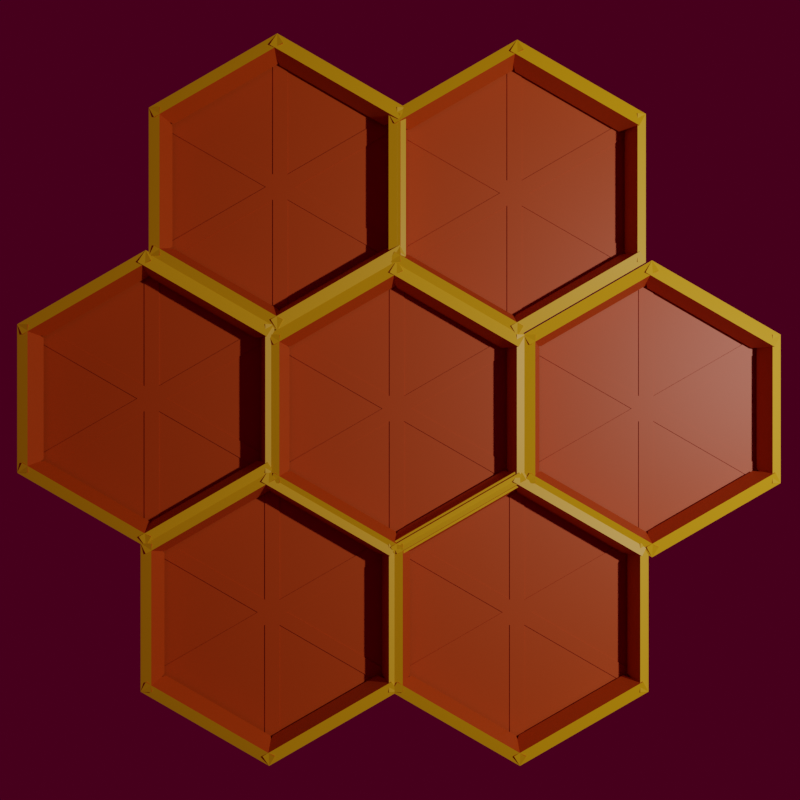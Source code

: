 # Source: honey.blend  (saved by Blender 3.0.42; exported with 4.5.12 LTS)
import bpy
from mathutils import Matrix  # noqa: F401  (used for matrix-valued properties, if any)

bpy.ops.wm.read_factory_settings(use_empty=True)
scene = bpy.context.scene
scene.name = 'Scene'

# ---- collections
col_collection = bpy.data.collections.new('Collection'); scene.collection.children.link(col_collection)

# ---- materials (node trees are filled in below, after node groups)
mat_material_001 = bpy.data.materials.new('Material.001')
mat_material_001.use_transparent_shadow = False
mat_material_002 = bpy.data.materials.new('Material.002')
mat_material_002.use_transparent_shadow = False
mat_material_008 = bpy.data.materials.new('Material.008')
mat_material_008.use_transparent_shadow = False
mat_material_007 = bpy.data.materials.new('Material.007')
mat_material_007.use_transparent_shadow = False
mat_material_009 = bpy.data.materials.new('Material.009')
mat_material_009.use_transparent_shadow = False
mat_material_010 = bpy.data.materials.new('Material.010')
mat_material_010.use_transparent_shadow = False
mat_material_012 = bpy.data.materials.new('Material.012')
mat_material_012.use_transparent_shadow = False
mat_material_011 = bpy.data.materials.new('Material.011')
mat_material_011.use_transparent_shadow = False
mat_material_013 = bpy.data.materials.new('Material.013')
mat_material_013.use_transparent_shadow = False
mat_material_014 = bpy.data.materials.new('Material.014')
mat_material_014.use_transparent_shadow = False
mat_material_016 = bpy.data.materials.new('Material.016')
mat_material_016.use_transparent_shadow = False
mat_material_015 = bpy.data.materials.new('Material.015')
mat_material_015.use_transparent_shadow = False
mat_material_017 = bpy.data.materials.new('Material.017')
mat_material_017.use_transparent_shadow = False
mat_material_018 = bpy.data.materials.new('Material.018')
mat_material_018.use_transparent_shadow = False

# ---- material node trees
mat_material_001.use_nodes = True; mat_material_001.node_tree.nodes.clear()
_N = mat_material_001.node_tree.nodes; _L = mat_material_001.node_tree.links
n0 = _N.new('ShaderNodeBsdfPrincipled'); n0.name = 'Principled BSDF'; n0.location = (10, 300)
n0.distribution = 'GGX'
n0.subsurface_method = 'RANDOM_WALK_SKIN'
n0.inputs[0].default_value = (0.8, 0.4091, 0.0, 1.0)
n0.inputs[3].default_value = 1.45
n0.inputs[27].default_value = (0.0, 0.0, 0.0, 1.0)
n0.inputs[28].default_value = 1.0
n1 = _N.new('ShaderNodeOutputMaterial'); n1.name = 'Material Output'; n1.location = (300, 300)
_L.new(n0.outputs[0], n1.inputs[0])
n1.is_active_output = True
mat_material_002.use_nodes = True; mat_material_002.node_tree.nodes.clear()
_N = mat_material_002.node_tree.nodes; _L = mat_material_002.node_tree.links
n0 = _N.new('ShaderNodeBsdfPrincipled'); n0.name = 'Principled BSDF'; n0.location = (10, 300)
n0.distribution = 'GGX'
n0.subsurface_method = 'RANDOM_WALK_SKIN'
n0.inputs[0].default_value = (0.5173, 0.06372, 0.0, 1.0)
n0.inputs[3].default_value = 1.45
n0.inputs[27].default_value = (0.0, 0.0, 0.0, 1.0)
n0.inputs[28].default_value = 1.0
n1 = _N.new('ShaderNodeOutputMaterial'); n1.name = 'Material Output'; n1.location = (300, 300)
_L.new(n0.outputs[0], n1.inputs[0])
n1.is_active_output = True
mat_material_008.use_nodes = True; mat_material_008.node_tree.nodes.clear()
_N = mat_material_008.node_tree.nodes; _L = mat_material_008.node_tree.links
n0 = _N.new('ShaderNodeBsdfPrincipled'); n0.name = 'Principled BSDF'; n0.location = (10, 300)
n0.distribution = 'GGX'
n0.subsurface_method = 'RANDOM_WALK_SKIN'
n0.inputs[0].default_value = (0.8, 0.4091, 0.0, 1.0)
n0.inputs[3].default_value = 1.45
n0.inputs[27].default_value = (0.0, 0.0, 0.0, 1.0)
n0.inputs[28].default_value = 1.0
n1 = _N.new('ShaderNodeOutputMaterial'); n1.name = 'Material Output'; n1.location = (300, 300)
_L.new(n0.outputs[0], n1.inputs[0])
n1.is_active_output = True
mat_material_007.use_nodes = True; mat_material_007.node_tree.nodes.clear()
_N = mat_material_007.node_tree.nodes; _L = mat_material_007.node_tree.links
n0 = _N.new('ShaderNodeBsdfPrincipled'); n0.name = 'Principled BSDF'; n0.location = (10, 300)
n0.distribution = 'GGX'
n0.subsurface_method = 'RANDOM_WALK_SKIN'
n0.inputs[0].default_value = (0.5173, 0.06372, 0.0, 1.0)
n0.inputs[3].default_value = 1.45
n0.inputs[27].default_value = (0.0, 0.0, 0.0, 1.0)
n0.inputs[28].default_value = 1.0
n1 = _N.new('ShaderNodeOutputMaterial'); n1.name = 'Material Output'; n1.location = (300, 300)
_L.new(n0.outputs[0], n1.inputs[0])
n1.is_active_output = True
mat_material_009.use_nodes = True; mat_material_009.node_tree.nodes.clear()
_N = mat_material_009.node_tree.nodes; _L = mat_material_009.node_tree.links
n0 = _N.new('ShaderNodeBsdfPrincipled'); n0.name = 'Principled BSDF'; n0.location = (10, 300)
n0.distribution = 'GGX'
n0.subsurface_method = 'RANDOM_WALK_SKIN'
n0.inputs[0].default_value = (0.8, 0.4091, 0.0, 1.0)
n0.inputs[3].default_value = 1.45
n0.inputs[27].default_value = (0.0, 0.0, 0.0, 1.0)
n0.inputs[28].default_value = 1.0
n1 = _N.new('ShaderNodeOutputMaterial'); n1.name = 'Material Output'; n1.location = (300, 300)
_L.new(n0.outputs[0], n1.inputs[0])
n1.is_active_output = True
mat_material_010.use_nodes = True; mat_material_010.node_tree.nodes.clear()
_N = mat_material_010.node_tree.nodes; _L = mat_material_010.node_tree.links
n0 = _N.new('ShaderNodeBsdfPrincipled'); n0.name = 'Principled BSDF'; n0.location = (10, 300)
n0.distribution = 'GGX'
n0.subsurface_method = 'RANDOM_WALK_SKIN'
n0.inputs[0].default_value = (0.5173, 0.06372, 0.0, 1.0)
n0.inputs[3].default_value = 1.45
n0.inputs[27].default_value = (0.0, 0.0, 0.0, 1.0)
n0.inputs[28].default_value = 1.0
n1 = _N.new('ShaderNodeOutputMaterial'); n1.name = 'Material Output'; n1.location = (300, 300)
_L.new(n0.outputs[0], n1.inputs[0])
n1.is_active_output = True
mat_material_012.use_nodes = True; mat_material_012.node_tree.nodes.clear()
_N = mat_material_012.node_tree.nodes; _L = mat_material_012.node_tree.links
n0 = _N.new('ShaderNodeBsdfPrincipled'); n0.name = 'Principled BSDF'; n0.location = (10, 300)
n0.distribution = 'GGX'
n0.subsurface_method = 'RANDOM_WALK_SKIN'
n0.inputs[0].default_value = (0.8, 0.4091, 0.0, 1.0)
n0.inputs[3].default_value = 1.45
n0.inputs[27].default_value = (0.0, 0.0, 0.0, 1.0)
n0.inputs[28].default_value = 1.0
n1 = _N.new('ShaderNodeOutputMaterial'); n1.name = 'Material Output'; n1.location = (300, 300)
_L.new(n0.outputs[0], n1.inputs[0])
n1.is_active_output = True
mat_material_011.use_nodes = True; mat_material_011.node_tree.nodes.clear()
_N = mat_material_011.node_tree.nodes; _L = mat_material_011.node_tree.links
n0 = _N.new('ShaderNodeBsdfPrincipled'); n0.name = 'Principled BSDF'; n0.location = (10, 300)
n0.distribution = 'GGX'
n0.subsurface_method = 'RANDOM_WALK_SKIN'
n0.inputs[0].default_value = (0.5173, 0.06372, 0.0, 1.0)
n0.inputs[3].default_value = 1.45
n0.inputs[27].default_value = (0.0, 0.0, 0.0, 1.0)
n0.inputs[28].default_value = 1.0
n1 = _N.new('ShaderNodeOutputMaterial'); n1.name = 'Material Output'; n1.location = (300, 300)
_L.new(n0.outputs[0], n1.inputs[0])
n1.is_active_output = True
mat_material_013.use_nodes = True; mat_material_013.node_tree.nodes.clear()
_N = mat_material_013.node_tree.nodes; _L = mat_material_013.node_tree.links
n0 = _N.new('ShaderNodeBsdfPrincipled'); n0.name = 'Principled BSDF'; n0.location = (10, 300)
n0.distribution = 'GGX'
n0.subsurface_method = 'RANDOM_WALK_SKIN'
n0.inputs[0].default_value = (0.8, 0.4091, 0.0, 1.0)
n0.inputs[3].default_value = 1.45
n0.inputs[27].default_value = (0.0, 0.0, 0.0, 1.0)
n0.inputs[28].default_value = 1.0
n1 = _N.new('ShaderNodeOutputMaterial'); n1.name = 'Material Output'; n1.location = (300, 300)
_L.new(n0.outputs[0], n1.inputs[0])
n1.is_active_output = True
mat_material_014.use_nodes = True; mat_material_014.node_tree.nodes.clear()
_N = mat_material_014.node_tree.nodes; _L = mat_material_014.node_tree.links
n0 = _N.new('ShaderNodeBsdfPrincipled'); n0.name = 'Principled BSDF'; n0.location = (10, 300)
n0.distribution = 'GGX'
n0.subsurface_method = 'RANDOM_WALK_SKIN'
n0.inputs[0].default_value = (0.5173, 0.06372, 0.0, 1.0)
n0.inputs[3].default_value = 1.45
n0.inputs[27].default_value = (0.0, 0.0, 0.0, 1.0)
n0.inputs[28].default_value = 1.0
n1 = _N.new('ShaderNodeOutputMaterial'); n1.name = 'Material Output'; n1.location = (300, 300)
_L.new(n0.outputs[0], n1.inputs[0])
n1.is_active_output = True
mat_material_016.use_nodes = True; mat_material_016.node_tree.nodes.clear()
_N = mat_material_016.node_tree.nodes; _L = mat_material_016.node_tree.links
n0 = _N.new('ShaderNodeBsdfPrincipled'); n0.name = 'Principled BSDF'; n0.location = (10, 300)
n0.distribution = 'GGX'
n0.subsurface_method = 'RANDOM_WALK_SKIN'
n0.inputs[0].default_value = (0.8, 0.4091, 0.0, 1.0)
n0.inputs[3].default_value = 1.45
n0.inputs[27].default_value = (0.0, 0.0, 0.0, 1.0)
n0.inputs[28].default_value = 1.0
n1 = _N.new('ShaderNodeOutputMaterial'); n1.name = 'Material Output'; n1.location = (300, 300)
_L.new(n0.outputs[0], n1.inputs[0])
n1.is_active_output = True
mat_material_015.use_nodes = True; mat_material_015.node_tree.nodes.clear()
_N = mat_material_015.node_tree.nodes; _L = mat_material_015.node_tree.links
n0 = _N.new('ShaderNodeBsdfPrincipled'); n0.name = 'Principled BSDF'; n0.location = (10, 300)
n0.distribution = 'GGX'
n0.subsurface_method = 'RANDOM_WALK_SKIN'
n0.inputs[0].default_value = (0.5173, 0.06372, 0.0, 1.0)
n0.inputs[3].default_value = 1.45
n0.inputs[27].default_value = (0.0, 0.0, 0.0, 1.0)
n0.inputs[28].default_value = 1.0
n1 = _N.new('ShaderNodeOutputMaterial'); n1.name = 'Material Output'; n1.location = (300, 300)
_L.new(n0.outputs[0], n1.inputs[0])
n1.is_active_output = True
mat_material_017.use_nodes = True; mat_material_017.node_tree.nodes.clear()
_N = mat_material_017.node_tree.nodes; _L = mat_material_017.node_tree.links
n0 = _N.new('ShaderNodeBsdfPrincipled'); n0.name = 'Principled BSDF'; n0.location = (10, 300)
n0.distribution = 'GGX'
n0.subsurface_method = 'RANDOM_WALK_SKIN'
n0.inputs[0].default_value = (0.8, 0.4091, 0.0, 1.0)
n0.inputs[3].default_value = 1.45
n0.inputs[27].default_value = (0.0, 0.0, 0.0, 1.0)
n0.inputs[28].default_value = 1.0
n1 = _N.new('ShaderNodeOutputMaterial'); n1.name = 'Material Output'; n1.location = (300, 300)
_L.new(n0.outputs[0], n1.inputs[0])
n1.is_active_output = True
mat_material_018.use_nodes = True; mat_material_018.node_tree.nodes.clear()
_N = mat_material_018.node_tree.nodes; _L = mat_material_018.node_tree.links
n0 = _N.new('ShaderNodeBsdfPrincipled'); n0.name = 'Principled BSDF'; n0.location = (10, 300)
n0.distribution = 'GGX'
n0.subsurface_method = 'RANDOM_WALK_SKIN'
n0.inputs[0].default_value = (0.5173, 0.06372, 0.0, 1.0)
n0.inputs[3].default_value = 1.45
n0.inputs[27].default_value = (0.0, 0.0, 0.0, 1.0)
n0.inputs[28].default_value = 1.0
n1 = _N.new('ShaderNodeOutputMaterial'); n1.name = 'Material Output'; n1.location = (300, 300)
_L.new(n0.outputs[0], n1.inputs[0])
n1.is_active_output = True

# ---- world
world_world = bpy.data.worlds.new('World'); scene.world = world_world
world_world.use_nodes = True; world_world.node_tree.nodes.clear()
_N = world_world.node_tree.nodes; _L = world_world.node_tree.links
n0 = _N.new('ShaderNodeOutputWorld'); n0.name = 'World Output'; n0.location = (300, 300)
n1 = _N.new('ShaderNodeBackground'); n1.name = 'Background'; n1.location = (10, 300)
n1.inputs[0].default_value = (0.05087, 0.0, 0.01132, 0.0)
_L.new(n1.outputs[0], n0.inputs[0])
n0.is_active_output = True
world_world.color = (0.05088, 0.05088, 0.05088)
world_world.use_sun_shadow = False
world_world.sun_shadow_jitter_overblur = 0.0

# ---- cameras
cam_camera = bpy.data.cameras.new('Camera')
cam_camera.clip_end = 100.0
cam_camera.ortho_scale = 7.314

# ---- lights
light_light = bpy.data.lights.new('Light', 'POINT')
light_light.transmission_factor = 0.0
light_light.energy = 1000.0
light_light.shadow_soft_size = 0.1
light_light.shadow_maximum_resolution = 0.006
light_light.use_absolute_resolution = True

# ---- meshes
me_circle_001 = bpy.data.meshes.new('Circle.001')
me_circle_001.from_pydata([(0.0, 0.0, 0.0), (0.0, 1.0, 0.0), (-0.866, 0.5, 0.0), (-0.866, -0.5, 0.0), (8.742e-08, -1.0, 0.0), (0.866, -0.5, 0.0), (0.866, 0.5, 0.0), (-0.09964, 0.0, 0.2379), (-0.04982, -0.08629, 0.2379), (0.04982, -0.08629, 0.2379), (0.09964, 0.0, 0.2379), (0.04982, 0.08629, 0.2379), (-0.04982, 0.08629, 0.2379), (-0.04982, 0.9137, 0.2379), (0.04982, 0.9137, 0.2379), (0.0, 1.0, 0.4189), (-0.866, 0.5, 0.4189), (-0.8162, 0.4137, 0.2379), (-0.7664, 0.5, 0.2379), (-0.866, -0.5, 0.4189), (-0.7664, -0.5, 0.2379), (-0.8162, -0.4137, 0.2379), (8.742e-08, -1.0, 0.4189), (0.04982, -0.9137, 0.2379), (-0.04982, -0.9137, 0.2379), (0.866, -0.5, 0.4189), (0.8162, -0.4137, 0.2379), (0.7664, -0.5, 0.2379), (0.866, 0.5, 0.4189), (0.7664, 0.5, 0.2379), (0.8162, 0.4137, 0.2379), (-0.7664, 0.5, 0.2309), (-0.04982, 0.9137, 0.2309), (-0.8162, 0.4137, 0.2309), (-0.09964, 0.0, 0.2309), (-0.04982, 0.08629, 0.2309), (0.04982, 0.08629, 0.2309), (0.04982, 0.9137, 0.2309), (-0.8162, -0.4137, 0.2309), (-0.7664, -0.5, 0.2309), (-0.04982, -0.08629, 0.2309), (-0.04982, -0.9137, 0.2309), (0.04982, -0.9137, 0.2309), (0.04982, -0.08629, 0.2309), (0.7664, -0.5, 0.2309), (0.8162, -0.4137, 0.2309), (0.09964, 0.0, 0.2309), (0.8162, 0.4137, 0.2309), (0.7664, 0.5, 0.2309), (0.8071, -0.5, 0.4351), (0.7573, -0.4137, 0.2541), (0.7573, 0.4137, 0.2541), (0.8071, 0.5, 0.4351), (-0.04147, -0.9282, 0.4417), (0.00835, -0.8419, 0.2608), (0.7249, -0.4282, 0.2608), (0.8246, -0.4282, 0.4417), (-0.826, -0.4306, 0.4409), (-0.7263, -0.4306, 0.26), (-0.00978, -0.8444, 0.26), (0.04004, -0.9306, 0.4409), (-0.7887, 0.5, 0.4402), (-0.7388, 0.4137, 0.2592), (-0.7388, -0.4137, 0.2592), (-0.7887, -0.5, 0.4402), (0.0403, 0.9302, 0.4411), (-0.009525, 0.8439, 0.2601), (-0.7261, 0.4302, 0.2601), (-0.8257, 0.4302, 0.4411), (0.001502, 0.83, 0.2645), (-0.04832, 0.9163, 0.4455), (0.8177, 0.4163, 0.4455), (0.7181, 0.4163, 0.2645)], [], [(0, 2, 1), (0, 3, 2), (0, 4, 3), (0, 5, 4), (0, 6, 5), (0, 1, 6), (20, 24, 41, 39), (27, 9, 43, 44), (7, 17, 33, 34), (21, 7, 34, 38), (10, 26, 45, 46), (1, 2, 16, 15), (4, 5, 25, 22), (3, 4, 22, 19), (2, 3, 19, 16), (6, 1, 15, 28), (5, 6, 28, 25), (7, 8, 9, 10, 11, 12), (13, 14, 15), (16, 17, 18), (19, 20, 21), (22, 23, 24), (25, 26, 27), (28, 29, 30), (13, 15, 65, 66), (17, 7, 12, 18), (11, 14, 13, 12), (19, 21, 63, 64), (20, 8, 7, 21), (24, 20, 58, 59), (23, 9, 8, 24), (22, 25, 56, 53), (26, 10, 9, 27), (28, 30, 51, 52), (29, 11, 10, 30), (15, 14, 69, 70), (8, 20, 39, 40), (40, 39, 41), (35, 32, 31), (43, 42, 44), (46, 45, 47), (36, 48, 37), (34, 33, 38), (18, 12, 35, 31), (26, 30, 47, 45), (14, 11, 36, 37), (9, 23, 42, 43), (12, 13, 32, 35), (11, 29, 48, 36), (24, 8, 40, 41), (17, 21, 38, 33), (30, 10, 46, 47), (23, 27, 44, 42), (29, 14, 37, 48), (13, 18, 31, 32), (51, 50, 49, 52), (25, 28, 52, 49), (26, 25, 49, 50), (30, 26, 50, 51), (55, 54, 53, 56), (25, 27, 55, 56), (23, 22, 53, 54), (27, 23, 54, 55), (59, 58, 57, 60), (22, 24, 59, 60), (20, 19, 57, 58), (19, 22, 60, 57), (63, 62, 61, 64), (17, 16, 61, 62), (21, 17, 62, 63), (16, 19, 64, 61), (67, 66, 65, 68), (18, 13, 66, 67), (16, 18, 67, 68), (15, 16, 68, 65), (69, 72, 71, 70), (14, 29, 72, 69), (29, 28, 71, 72), (28, 15, 70, 71)])
me_circle_001.polygons.foreach_set('material_index', [0, 0, 0, 0, 0, 0, 1, 1, 1, 1, 1, 0, 0, 0, 0, 0, 0, 1, 0, 0, 0, 0, 0, 0, 0, 1, 1, 0, 1, 1, 1, 0, 1, 0, 1, 0, 1, 1, 1, 1, 1, 1, 1, 1, 1, 1, 1, 1, 1, 1, 1, 1, 1, 1, 1, 1, 0, 0, 1, 1, 0, 0, 1, 1, 0, 0, 0, 1, 0, 1, 0, 1, 1, 0, 0, 1, 1, 0, 0])
_uv = me_circle_001.uv_layers.new(name='UVMap')
_uv.uv.foreach_set('vector', [0.5, 0.5, 0.06699, 0.75, 0.5, 1.0, 0.5, 0.5, 0.06699, 0.25, 0.06699, 0.75, 0.5, 0.5, 0.5, 0.0, 0.06699, 0.25, 0.5, 0.5, 0.933, 0.25, 0.5, 0.0, 0.5, 0.5, 0.933, 0.75, 0.933, 0.25, 0.5, 0.5, 0.5, 1.0, 0.933, 0.75, 0.1168, 0.25, 0.4751, 0.04315, 0.4751, 0.04315, 0.1168, 0.25, 0.8832, 0.25, 0.5249, 0.4569, 0.5249, 0.4569, 0.8832, 0.25, 0.4502, 0.5, 0.0919, 0.7069, 0.0919, 0.7069, 0.4502, 0.5, 0.0919, 0.2931, 0.4502, 0.5, 0.4502, 0.5, 0.0919, 0.2931, 0.5498, 0.5, 0.9081, 0.2931, 0.9081, 0.2931, 0.5498, 0.5, 0.5, 1.0, 0.06699, 0.75, 0.06699, 0.75, 0.5, 1.0, 0.5, 0.0, 0.933, 0.25, 0.933, 0.25, 0.5, 0.0, 0.06699, 0.25, 0.5, 0.0, 0.5, 0.0, 0.06699, 0.25, 0.06699, 0.75, 0.06699, 0.25, 0.06699, 0.25, 0.06699, 0.75, 0.933, 0.75, 0.5, 1.0, 0.5, 1.0, 0.933, 0.75, 0.933, 0.25, 0.933, 0.75, 0.933, 0.75, 0.933, 0.25, 0.4502, 0.5, 0.4751, 0.4569, 0.5249, 0.4569, 0.5498, 0.5, 0.5249, 0.5431, 0.4751, 0.5431, 0.4751, 0.9569, 0.5249, 0.9569, 0.5, 1.0, 0.06699, 0.75, 0.0919, 0.7069, 0.1168, 0.75, 0.06699, 0.25, 0.1168, 0.25, 0.0919, 0.2931, 0.5, 0.0, 0.5249, 0.04315, 0.4751, 0.04315, 0.933, 0.25, 0.9081, 0.2931, 0.8832, 0.25, 0.933, 0.75, 0.8832, 0.75, 0.9081, 0.7069, 0.4751, 0.9569, 0.5, 1.0, 0.5, 1.0, 0.4751, 0.9569, 0.0919, 0.7069, 0.4502, 0.5, 0.4751, 0.5431, 0.1168, 0.75, 0.5249, 0.5431, 0.5249, 0.9569, 0.4751, 0.9569, 0.4751, 0.5431, 0.06699, 0.25, 0.0919, 0.2931, 0.0919, 0.2931, 0.06699, 0.25, 0.1168, 0.25, 0.4751, 0.4569, 0.4502, 0.5, 0.0919, 0.2931, 0.4751, 0.04315, 0.1168, 0.25, 0.1168, 0.25, 0.4751, 0.04315, 0.5249, 0.04315, 0.5249, 0.4569, 0.4751, 0.4569, 0.4751, 0.04315, 0.5, 0.0, 0.933, 0.25, 0.933, 0.25, 0.5, 0.0, 0.9081, 0.2931, 0.5498, 0.5, 0.5249, 0.4569, 0.8832, 0.25, 0.933, 0.75, 0.9081, 0.7069, 0.9081, 0.7069, 0.933, 0.75, 0.8832, 0.75, 0.5249, 0.5431, 0.5498, 0.5, 0.9081, 0.7069, 0.5, 1.0, 0.5249, 0.9569, 0.5249, 0.9569, 0.5, 1.0, 0.4751, 0.4569, 0.1168, 0.25, 0.1168, 0.25, 0.4751, 0.4569, 0.4751, 0.4569, 0.1168, 0.25, 0.4751, 0.04315, 0.4751, 0.5431, 0.4751, 0.9569, 0.1168, 0.75, 0.5249, 0.4569, 0.5249, 0.04315, 0.8832, 0.25, 0.5498, 0.5, 0.9081, 0.2931, 0.9081, 0.7069, 0.5249, 0.5431, 0.8832, 0.75, 0.5249, 0.9569, 0.4502, 0.5, 0.0919, 0.7069, 0.0919, 0.2931, 0.1168, 0.75, 0.4751, 0.5431, 0.4751, 0.5431, 0.1168, 0.75, 0.9081, 0.2931, 0.9081, 0.7069, 0.9081, 0.7069, 0.9081, 0.2931, 0.5249, 0.9569, 0.5249, 0.5431, 0.5249, 0.5431, 0.5249, 0.9569, 0.5249, 0.4569, 0.5249, 0.04315, 0.5249, 0.04315, 0.5249, 0.4569, 0.4751, 0.5431, 0.4751, 0.9569, 0.4751, 0.9569, 0.4751, 0.5431, 0.5249, 0.5431, 0.8832, 0.75, 0.8832, 0.75, 0.5249, 0.5431, 0.4751, 0.04315, 0.4751, 0.4569, 0.4751, 0.4569, 0.4751, 0.04315, 0.0919, 0.7069, 0.0919, 0.2931, 0.0919, 0.2931, 0.0919, 0.7069, 0.9081, 0.7069, 0.5498, 0.5, 0.5498, 0.5, 0.9081, 0.7069, 0.5249, 0.04315, 0.8832, 0.25, 0.8832, 0.25, 0.5249, 0.04315, 0.8832, 0.75, 0.5249, 0.9569, 0.5249, 0.9569, 0.8832, 0.75, 0.4751, 0.9569, 0.1168, 0.75, 0.1168, 0.75, 0.4751, 0.9569, 0.9081, 0.7069, 0.9081, 0.2931, 0.933, 0.25, 0.933, 0.75, 0.933, 0.25, 0.933, 0.75, 0.933, 0.75, 0.933, 0.25, 0.9081, 0.2931, 0.933, 0.25, 0.933, 0.25, 0.9081, 0.2931, 0.9081, 0.7069, 0.9081, 0.2931, 0.9081, 0.2931, 0.9081, 0.7069, 0.8832, 0.25, 0.5249, 0.04315, 0.5, 0.0, 0.933, 0.25, 0.933, 0.25, 0.8832, 0.25, 0.8832, 0.25, 0.933, 0.25, 0.5249, 0.04315, 0.5, 0.0, 0.5, 0.0, 0.5249, 0.04315, 0.8832, 0.25, 0.5249, 0.04315, 0.5249, 0.04315, 0.8832, 0.25, 0.4751, 0.04315, 0.1168, 0.25, 0.06699, 0.25, 0.5, 0.0, 0.5, 0.0, 0.4751, 0.04315, 0.4751, 0.04315, 0.5, 0.0, 0.1168, 0.25, 0.06699, 0.25, 0.06699, 0.25, 0.1168, 0.25, 0.06699, 0.25, 0.5, 0.0, 0.5, 0.0, 0.06699, 0.25, 0.0919, 0.2931, 0.0919, 0.7069, 0.06699, 0.75, 0.06699, 0.25, 0.0919, 0.7069, 0.06699, 0.75, 0.06699, 0.75, 0.0919, 0.7069, 0.0919, 0.2931, 0.0919, 0.7069, 0.0919, 0.7069, 0.0919, 0.2931, 0.06699, 0.75, 0.06699, 0.25, 0.06699, 0.25, 0.06699, 0.75, 0.1168, 0.75, 0.4751, 0.9569, 0.5, 1.0, 0.06699, 0.75, 0.1168, 0.75, 0.4751, 0.9569, 0.4751, 0.9569, 0.1168, 0.75, 0.06699, 0.75, 0.1168, 0.75, 0.1168, 0.75, 0.06699, 0.75, 0.5, 1.0, 0.06699, 0.75, 0.06699, 0.75, 0.5, 1.0, 0.5249, 0.9569, 0.8832, 0.75, 0.933, 0.75, 0.5, 1.0, 0.5249, 0.9569, 0.8832, 0.75, 0.8832, 0.75, 0.5249, 0.9569, 0.8832, 0.75, 0.933, 0.75, 0.933, 0.75, 0.8832, 0.75, 0.933, 0.75, 0.5, 1.0, 0.5, 1.0, 0.933, 0.75])
me_circle_001.materials.append(mat_material_001)
me_circle_001.materials.append(mat_material_002)
me_circle_001.materials.append(None)
me_circle_001.use_remesh_fix_poles = True
me_circle_001.use_remesh_preserve_attributes = False
me_circle_001.update()
me_circle_004 = bpy.data.meshes.new('Circle.004')
me_circle_004.from_pydata([(0.0, 0.0, 0.0), (0.0, 1.0, 0.0), (-0.866, 0.5, 0.0), (-0.866, -0.5, 0.0), (8.742e-08, -1.0, 0.0), (0.866, -0.5, 0.0), (0.866, 0.5, 0.0), (-0.09964, 0.0, 0.2379), (-0.04982, -0.08629, 0.2379), (0.04982, -0.08629, 0.2379), (0.09964, 0.0, 0.2379), (0.04982, 0.08629, 0.2379), (-0.04982, 0.08629, 0.2379), (-0.04982, 0.9137, 0.2379), (0.04982, 0.9137, 0.2379), (0.0, 1.0, 0.4189), (-0.866, 0.5, 0.4189), (-0.8162, 0.4137, 0.2379), (-0.7664, 0.5, 0.2379), (-0.866, -0.5, 0.4189), (-0.7664, -0.5, 0.2379), (-0.8162, -0.4137, 0.2379), (8.742e-08, -1.0, 0.4189), (0.04982, -0.9137, 0.2379), (-0.04982, -0.9137, 0.2379), (0.866, -0.5, 0.4189), (0.8162, -0.4137, 0.2379), (0.7664, -0.5, 0.2379), (0.866, 0.5, 0.4189), (0.7664, 0.5, 0.2379), (0.8162, 0.4137, 0.2379), (-0.7664, 0.5, 0.2309), (-0.04982, 0.9137, 0.2309), (-0.8162, 0.4137, 0.2309), (-0.09964, 0.0, 0.2309), (-0.04982, 0.08629, 0.2309), (0.04982, 0.08629, 0.2309), (0.04982, 0.9137, 0.2309), (-0.8162, -0.4137, 0.2309), (-0.7664, -0.5, 0.2309), (-0.04982, -0.08629, 0.2309), (-0.04982, -0.9137, 0.2309), (0.04982, -0.9137, 0.2309), (0.04982, -0.08629, 0.2309), (0.7664, -0.5, 0.2309), (0.8162, -0.4137, 0.2309), (0.09964, 0.0, 0.2309), (0.8162, 0.4137, 0.2309), (0.7664, 0.5, 0.2309), (0.8071, -0.5, 0.4351), (0.7573, -0.4137, 0.2541), (0.7573, 0.4137, 0.2541), (0.8071, 0.5, 0.4351), (-0.04147, -0.9282, 0.4417), (0.00835, -0.8419, 0.2608), (0.7249, -0.4282, 0.2608), (0.8246, -0.4282, 0.4417), (-0.826, -0.4306, 0.4409), (-0.7263, -0.4306, 0.26), (-0.00978, -0.8444, 0.26), (0.04004, -0.9306, 0.4409), (-0.7887, 0.5, 0.4402), (-0.7388, 0.4137, 0.2592), (-0.7388, -0.4137, 0.2592), (-0.7887, -0.5, 0.4402), (0.0403, 0.9302, 0.4411), (-0.009525, 0.8439, 0.2601), (-0.7261, 0.4302, 0.2601), (-0.8257, 0.4302, 0.4411), (0.001502, 0.83, 0.2645), (-0.04832, 0.9163, 0.4455), (0.8177, 0.4163, 0.4455), (0.7181, 0.4163, 0.2645)], [], [(0, 2, 1), (0, 3, 2), (0, 4, 3), (0, 5, 4), (0, 6, 5), (0, 1, 6), (20, 24, 41, 39), (27, 9, 43, 44), (7, 17, 33, 34), (21, 7, 34, 38), (10, 26, 45, 46), (1, 2, 16, 15), (4, 5, 25, 22), (3, 4, 22, 19), (2, 3, 19, 16), (6, 1, 15, 28), (5, 6, 28, 25), (7, 8, 9, 10, 11, 12), (13, 14, 15), (16, 17, 18), (19, 20, 21), (22, 23, 24), (25, 26, 27), (28, 29, 30), (13, 15, 65, 66), (17, 7, 12, 18), (11, 14, 13, 12), (19, 21, 63, 64), (20, 8, 7, 21), (24, 20, 58, 59), (23, 9, 8, 24), (22, 25, 56, 53), (26, 10, 9, 27), (28, 30, 51, 52), (29, 11, 10, 30), (15, 14, 69, 70), (8, 20, 39, 40), (40, 39, 41), (35, 32, 31), (43, 42, 44), (46, 45, 47), (36, 48, 37), (34, 33, 38), (18, 12, 35, 31), (26, 30, 47, 45), (14, 11, 36, 37), (9, 23, 42, 43), (12, 13, 32, 35), (11, 29, 48, 36), (24, 8, 40, 41), (17, 21, 38, 33), (30, 10, 46, 47), (23, 27, 44, 42), (29, 14, 37, 48), (13, 18, 31, 32), (51, 50, 49, 52), (25, 28, 52, 49), (26, 25, 49, 50), (30, 26, 50, 51), (55, 54, 53, 56), (25, 27, 55, 56), (23, 22, 53, 54), (27, 23, 54, 55), (59, 58, 57, 60), (22, 24, 59, 60), (20, 19, 57, 58), (19, 22, 60, 57), (63, 62, 61, 64), (17, 16, 61, 62), (21, 17, 62, 63), (16, 19, 64, 61), (67, 66, 65, 68), (18, 13, 66, 67), (16, 18, 67, 68), (15, 16, 68, 65), (69, 72, 71, 70), (14, 29, 72, 69), (29, 28, 71, 72), (28, 15, 70, 71)])
me_circle_004.polygons.foreach_set('material_index', [0, 0, 0, 0, 0, 0, 1, 1, 1, 1, 1, 0, 0, 0, 0, 0, 0, 1, 0, 0, 0, 0, 0, 0, 0, 1, 1, 0, 1, 1, 1, 0, 1, 0, 1, 0, 1, 1, 1, 1, 1, 1, 1, 1, 1, 1, 1, 1, 1, 1, 1, 1, 1, 1, 1, 1, 0, 0, 1, 1, 0, 0, 1, 1, 0, 0, 0, 1, 0, 1, 0, 1, 1, 0, 0, 1, 1, 0, 0])
_uv = me_circle_004.uv_layers.new(name='UVMap')
_uv.uv.foreach_set('vector', [0.5, 0.5, 0.06699, 0.75, 0.5, 1.0, 0.5, 0.5, 0.06699, 0.25, 0.06699, 0.75, 0.5, 0.5, 0.5, 0.0, 0.06699, 0.25, 0.5, 0.5, 0.933, 0.25, 0.5, 0.0, 0.5, 0.5, 0.933, 0.75, 0.933, 0.25, 0.5, 0.5, 0.5, 1.0, 0.933, 0.75, 0.1168, 0.25, 0.4751, 0.04315, 0.4751, 0.04315, 0.1168, 0.25, 0.8832, 0.25, 0.5249, 0.4569, 0.5249, 0.4569, 0.8832, 0.25, 0.4502, 0.5, 0.0919, 0.7069, 0.0919, 0.7069, 0.4502, 0.5, 0.0919, 0.2931, 0.4502, 0.5, 0.4502, 0.5, 0.0919, 0.2931, 0.5498, 0.5, 0.9081, 0.2931, 0.9081, 0.2931, 0.5498, 0.5, 0.5, 1.0, 0.06699, 0.75, 0.06699, 0.75, 0.5, 1.0, 0.5, 0.0, 0.933, 0.25, 0.933, 0.25, 0.5, 0.0, 0.06699, 0.25, 0.5, 0.0, 0.5, 0.0, 0.06699, 0.25, 0.06699, 0.75, 0.06699, 0.25, 0.06699, 0.25, 0.06699, 0.75, 0.933, 0.75, 0.5, 1.0, 0.5, 1.0, 0.933, 0.75, 0.933, 0.25, 0.933, 0.75, 0.933, 0.75, 0.933, 0.25, 0.4502, 0.5, 0.4751, 0.4569, 0.5249, 0.4569, 0.5498, 0.5, 0.5249, 0.5431, 0.4751, 0.5431, 0.4751, 0.9569, 0.5249, 0.9569, 0.5, 1.0, 0.06699, 0.75, 0.0919, 0.7069, 0.1168, 0.75, 0.06699, 0.25, 0.1168, 0.25, 0.0919, 0.2931, 0.5, 0.0, 0.5249, 0.04315, 0.4751, 0.04315, 0.933, 0.25, 0.9081, 0.2931, 0.8832, 0.25, 0.933, 0.75, 0.8832, 0.75, 0.9081, 0.7069, 0.4751, 0.9569, 0.5, 1.0, 0.5, 1.0, 0.4751, 0.9569, 0.0919, 0.7069, 0.4502, 0.5, 0.4751, 0.5431, 0.1168, 0.75, 0.5249, 0.5431, 0.5249, 0.9569, 0.4751, 0.9569, 0.4751, 0.5431, 0.06699, 0.25, 0.0919, 0.2931, 0.0919, 0.2931, 0.06699, 0.25, 0.1168, 0.25, 0.4751, 0.4569, 0.4502, 0.5, 0.0919, 0.2931, 0.4751, 0.04315, 0.1168, 0.25, 0.1168, 0.25, 0.4751, 0.04315, 0.5249, 0.04315, 0.5249, 0.4569, 0.4751, 0.4569, 0.4751, 0.04315, 0.5, 0.0, 0.933, 0.25, 0.933, 0.25, 0.5, 0.0, 0.9081, 0.2931, 0.5498, 0.5, 0.5249, 0.4569, 0.8832, 0.25, 0.933, 0.75, 0.9081, 0.7069, 0.9081, 0.7069, 0.933, 0.75, 0.8832, 0.75, 0.5249, 0.5431, 0.5498, 0.5, 0.9081, 0.7069, 0.5, 1.0, 0.5249, 0.9569, 0.5249, 0.9569, 0.5, 1.0, 0.4751, 0.4569, 0.1168, 0.25, 0.1168, 0.25, 0.4751, 0.4569, 0.4751, 0.4569, 0.1168, 0.25, 0.4751, 0.04315, 0.4751, 0.5431, 0.4751, 0.9569, 0.1168, 0.75, 0.5249, 0.4569, 0.5249, 0.04315, 0.8832, 0.25, 0.5498, 0.5, 0.9081, 0.2931, 0.9081, 0.7069, 0.5249, 0.5431, 0.8832, 0.75, 0.5249, 0.9569, 0.4502, 0.5, 0.0919, 0.7069, 0.0919, 0.2931, 0.1168, 0.75, 0.4751, 0.5431, 0.4751, 0.5431, 0.1168, 0.75, 0.9081, 0.2931, 0.9081, 0.7069, 0.9081, 0.7069, 0.9081, 0.2931, 0.5249, 0.9569, 0.5249, 0.5431, 0.5249, 0.5431, 0.5249, 0.9569, 0.5249, 0.4569, 0.5249, 0.04315, 0.5249, 0.04315, 0.5249, 0.4569, 0.4751, 0.5431, 0.4751, 0.9569, 0.4751, 0.9569, 0.4751, 0.5431, 0.5249, 0.5431, 0.8832, 0.75, 0.8832, 0.75, 0.5249, 0.5431, 0.4751, 0.04315, 0.4751, 0.4569, 0.4751, 0.4569, 0.4751, 0.04315, 0.0919, 0.7069, 0.0919, 0.2931, 0.0919, 0.2931, 0.0919, 0.7069, 0.9081, 0.7069, 0.5498, 0.5, 0.5498, 0.5, 0.9081, 0.7069, 0.5249, 0.04315, 0.8832, 0.25, 0.8832, 0.25, 0.5249, 0.04315, 0.8832, 0.75, 0.5249, 0.9569, 0.5249, 0.9569, 0.8832, 0.75, 0.4751, 0.9569, 0.1168, 0.75, 0.1168, 0.75, 0.4751, 0.9569, 0.9081, 0.7069, 0.9081, 0.2931, 0.933, 0.25, 0.933, 0.75, 0.933, 0.25, 0.933, 0.75, 0.933, 0.75, 0.933, 0.25, 0.9081, 0.2931, 0.933, 0.25, 0.933, 0.25, 0.9081, 0.2931, 0.9081, 0.7069, 0.9081, 0.2931, 0.9081, 0.2931, 0.9081, 0.7069, 0.8832, 0.25, 0.5249, 0.04315, 0.5, 0.0, 0.933, 0.25, 0.933, 0.25, 0.8832, 0.25, 0.8832, 0.25, 0.933, 0.25, 0.5249, 0.04315, 0.5, 0.0, 0.5, 0.0, 0.5249, 0.04315, 0.8832, 0.25, 0.5249, 0.04315, 0.5249, 0.04315, 0.8832, 0.25, 0.4751, 0.04315, 0.1168, 0.25, 0.06699, 0.25, 0.5, 0.0, 0.5, 0.0, 0.4751, 0.04315, 0.4751, 0.04315, 0.5, 0.0, 0.1168, 0.25, 0.06699, 0.25, 0.06699, 0.25, 0.1168, 0.25, 0.06699, 0.25, 0.5, 0.0, 0.5, 0.0, 0.06699, 0.25, 0.0919, 0.2931, 0.0919, 0.7069, 0.06699, 0.75, 0.06699, 0.25, 0.0919, 0.7069, 0.06699, 0.75, 0.06699, 0.75, 0.0919, 0.7069, 0.0919, 0.2931, 0.0919, 0.7069, 0.0919, 0.7069, 0.0919, 0.2931, 0.06699, 0.75, 0.06699, 0.25, 0.06699, 0.25, 0.06699, 0.75, 0.1168, 0.75, 0.4751, 0.9569, 0.5, 1.0, 0.06699, 0.75, 0.1168, 0.75, 0.4751, 0.9569, 0.4751, 0.9569, 0.1168, 0.75, 0.06699, 0.75, 0.1168, 0.75, 0.1168, 0.75, 0.06699, 0.75, 0.5, 1.0, 0.06699, 0.75, 0.06699, 0.75, 0.5, 1.0, 0.5249, 0.9569, 0.8832, 0.75, 0.933, 0.75, 0.5, 1.0, 0.5249, 0.9569, 0.8832, 0.75, 0.8832, 0.75, 0.5249, 0.9569, 0.8832, 0.75, 0.933, 0.75, 0.933, 0.75, 0.8832, 0.75, 0.933, 0.75, 0.5, 1.0, 0.5, 1.0, 0.933, 0.75])
me_circle_004.materials.append(mat_material_008)
me_circle_004.materials.append(mat_material_007)
me_circle_004.materials.append(None)
me_circle_004.use_remesh_fix_poles = True
me_circle_004.use_remesh_preserve_attributes = False
me_circle_004.update()
me_circle_005 = bpy.data.meshes.new('Circle.005')
me_circle_005.from_pydata([(0.0, 0.0, 0.0), (0.0, 1.0, 0.0), (-0.866, 0.5, 0.0), (-0.866, -0.5, 0.0), (8.742e-08, -1.0, 0.0), (0.866, -0.5, 0.0), (0.866, 0.5, 0.0), (-0.09964, 0.0, 0.2379), (-0.04982, -0.08629, 0.2379), (0.04982, -0.08629, 0.2379), (0.09964, 0.0, 0.2379), (0.04982, 0.08629, 0.2379), (-0.04982, 0.08629, 0.2379), (-0.04982, 0.9137, 0.2379), (0.04982, 0.9137, 0.2379), (0.0, 1.0, 0.4189), (-0.866, 0.5, 0.4189), (-0.8162, 0.4137, 0.2379), (-0.7664, 0.5, 0.2379), (-0.866, -0.5, 0.4189), (-0.7664, -0.5, 0.2379), (-0.8162, -0.4137, 0.2379), (8.742e-08, -1.0, 0.4189), (0.04982, -0.9137, 0.2379), (-0.04982, -0.9137, 0.2379), (0.866, -0.5, 0.4189), (0.8162, -0.4137, 0.2379), (0.7664, -0.5, 0.2379), (0.866, 0.5, 0.4189), (0.7664, 0.5, 0.2379), (0.8162, 0.4137, 0.2379), (-0.7664, 0.5, 0.2309), (-0.04982, 0.9137, 0.2309), (-0.8162, 0.4137, 0.2309), (-0.09964, 0.0, 0.2309), (-0.04982, 0.08629, 0.2309), (0.04982, 0.08629, 0.2309), (0.04982, 0.9137, 0.2309), (-0.8162, -0.4137, 0.2309), (-0.7664, -0.5, 0.2309), (-0.04982, -0.08629, 0.2309), (-0.04982, -0.9137, 0.2309), (0.04982, -0.9137, 0.2309), (0.04982, -0.08629, 0.2309), (0.7664, -0.5, 0.2309), (0.8162, -0.4137, 0.2309), (0.09964, 0.0, 0.2309), (0.8162, 0.4137, 0.2309), (0.7664, 0.5, 0.2309), (0.8071, -0.5, 0.4351), (0.7573, -0.4137, 0.2541), (0.7573, 0.4137, 0.2541), (0.8071, 0.5, 0.4351), (-0.04147, -0.9282, 0.4417), (0.00835, -0.8419, 0.2608), (0.7249, -0.4282, 0.2608), (0.8246, -0.4282, 0.4417), (-0.826, -0.4306, 0.4409), (-0.7263, -0.4306, 0.26), (-0.00978, -0.8444, 0.26), (0.04004, -0.9306, 0.4409), (-0.7887, 0.5, 0.4402), (-0.7388, 0.4137, 0.2592), (-0.7388, -0.4137, 0.2592), (-0.7887, -0.5, 0.4402), (0.0403, 0.9302, 0.4411), (-0.009525, 0.8439, 0.2601), (-0.7261, 0.4302, 0.2601), (-0.8257, 0.4302, 0.4411), (0.001502, 0.83, 0.2645), (-0.04832, 0.9163, 0.4455), (0.8177, 0.4163, 0.4455), (0.7181, 0.4163, 0.2645)], [], [(0, 2, 1), (0, 3, 2), (0, 4, 3), (0, 5, 4), (0, 6, 5), (0, 1, 6), (20, 24, 41, 39), (27, 9, 43, 44), (7, 17, 33, 34), (21, 7, 34, 38), (10, 26, 45, 46), (1, 2, 16, 15), (4, 5, 25, 22), (3, 4, 22, 19), (2, 3, 19, 16), (6, 1, 15, 28), (5, 6, 28, 25), (7, 8, 9, 10, 11, 12), (13, 14, 15), (16, 17, 18), (19, 20, 21), (22, 23, 24), (25, 26, 27), (28, 29, 30), (13, 15, 65, 66), (17, 7, 12, 18), (11, 14, 13, 12), (19, 21, 63, 64), (20, 8, 7, 21), (24, 20, 58, 59), (23, 9, 8, 24), (22, 25, 56, 53), (26, 10, 9, 27), (28, 30, 51, 52), (29, 11, 10, 30), (15, 14, 69, 70), (8, 20, 39, 40), (40, 39, 41), (35, 32, 31), (43, 42, 44), (46, 45, 47), (36, 48, 37), (34, 33, 38), (18, 12, 35, 31), (26, 30, 47, 45), (14, 11, 36, 37), (9, 23, 42, 43), (12, 13, 32, 35), (11, 29, 48, 36), (24, 8, 40, 41), (17, 21, 38, 33), (30, 10, 46, 47), (23, 27, 44, 42), (29, 14, 37, 48), (13, 18, 31, 32), (51, 50, 49, 52), (25, 28, 52, 49), (26, 25, 49, 50), (30, 26, 50, 51), (55, 54, 53, 56), (25, 27, 55, 56), (23, 22, 53, 54), (27, 23, 54, 55), (59, 58, 57, 60), (22, 24, 59, 60), (20, 19, 57, 58), (19, 22, 60, 57), (63, 62, 61, 64), (17, 16, 61, 62), (21, 17, 62, 63), (16, 19, 64, 61), (67, 66, 65, 68), (18, 13, 66, 67), (16, 18, 67, 68), (15, 16, 68, 65), (69, 72, 71, 70), (14, 29, 72, 69), (29, 28, 71, 72), (28, 15, 70, 71)])
me_circle_005.polygons.foreach_set('material_index', [0, 0, 0, 0, 0, 0, 1, 1, 1, 1, 1, 0, 0, 0, 0, 0, 0, 1, 0, 0, 0, 0, 0, 0, 0, 1, 1, 0, 1, 1, 1, 0, 1, 0, 1, 0, 1, 1, 1, 1, 1, 1, 1, 1, 1, 1, 1, 1, 1, 1, 1, 1, 1, 1, 1, 1, 0, 0, 1, 1, 0, 0, 1, 1, 0, 0, 0, 1, 0, 1, 0, 1, 1, 0, 0, 1, 1, 0, 0])
_uv = me_circle_005.uv_layers.new(name='UVMap')
_uv.uv.foreach_set('vector', [0.5, 0.5, 0.06699, 0.75, 0.5, 1.0, 0.5, 0.5, 0.06699, 0.25, 0.06699, 0.75, 0.5, 0.5, 0.5, 0.0, 0.06699, 0.25, 0.5, 0.5, 0.933, 0.25, 0.5, 0.0, 0.5, 0.5, 0.933, 0.75, 0.933, 0.25, 0.5, 0.5, 0.5, 1.0, 0.933, 0.75, 0.1168, 0.25, 0.4751, 0.04315, 0.4751, 0.04315, 0.1168, 0.25, 0.8832, 0.25, 0.5249, 0.4569, 0.5249, 0.4569, 0.8832, 0.25, 0.4502, 0.5, 0.0919, 0.7069, 0.0919, 0.7069, 0.4502, 0.5, 0.0919, 0.2931, 0.4502, 0.5, 0.4502, 0.5, 0.0919, 0.2931, 0.5498, 0.5, 0.9081, 0.2931, 0.9081, 0.2931, 0.5498, 0.5, 0.5, 1.0, 0.06699, 0.75, 0.06699, 0.75, 0.5, 1.0, 0.5, 0.0, 0.933, 0.25, 0.933, 0.25, 0.5, 0.0, 0.06699, 0.25, 0.5, 0.0, 0.5, 0.0, 0.06699, 0.25, 0.06699, 0.75, 0.06699, 0.25, 0.06699, 0.25, 0.06699, 0.75, 0.933, 0.75, 0.5, 1.0, 0.5, 1.0, 0.933, 0.75, 0.933, 0.25, 0.933, 0.75, 0.933, 0.75, 0.933, 0.25, 0.4502, 0.5, 0.4751, 0.4569, 0.5249, 0.4569, 0.5498, 0.5, 0.5249, 0.5431, 0.4751, 0.5431, 0.4751, 0.9569, 0.5249, 0.9569, 0.5, 1.0, 0.06699, 0.75, 0.0919, 0.7069, 0.1168, 0.75, 0.06699, 0.25, 0.1168, 0.25, 0.0919, 0.2931, 0.5, 0.0, 0.5249, 0.04315, 0.4751, 0.04315, 0.933, 0.25, 0.9081, 0.2931, 0.8832, 0.25, 0.933, 0.75, 0.8832, 0.75, 0.9081, 0.7069, 0.4751, 0.9569, 0.5, 1.0, 0.5, 1.0, 0.4751, 0.9569, 0.0919, 0.7069, 0.4502, 0.5, 0.4751, 0.5431, 0.1168, 0.75, 0.5249, 0.5431, 0.5249, 0.9569, 0.4751, 0.9569, 0.4751, 0.5431, 0.06699, 0.25, 0.0919, 0.2931, 0.0919, 0.2931, 0.06699, 0.25, 0.1168, 0.25, 0.4751, 0.4569, 0.4502, 0.5, 0.0919, 0.2931, 0.4751, 0.04315, 0.1168, 0.25, 0.1168, 0.25, 0.4751, 0.04315, 0.5249, 0.04315, 0.5249, 0.4569, 0.4751, 0.4569, 0.4751, 0.04315, 0.5, 0.0, 0.933, 0.25, 0.933, 0.25, 0.5, 0.0, 0.9081, 0.2931, 0.5498, 0.5, 0.5249, 0.4569, 0.8832, 0.25, 0.933, 0.75, 0.9081, 0.7069, 0.9081, 0.7069, 0.933, 0.75, 0.8832, 0.75, 0.5249, 0.5431, 0.5498, 0.5, 0.9081, 0.7069, 0.5, 1.0, 0.5249, 0.9569, 0.5249, 0.9569, 0.5, 1.0, 0.4751, 0.4569, 0.1168, 0.25, 0.1168, 0.25, 0.4751, 0.4569, 0.4751, 0.4569, 0.1168, 0.25, 0.4751, 0.04315, 0.4751, 0.5431, 0.4751, 0.9569, 0.1168, 0.75, 0.5249, 0.4569, 0.5249, 0.04315, 0.8832, 0.25, 0.5498, 0.5, 0.9081, 0.2931, 0.9081, 0.7069, 0.5249, 0.5431, 0.8832, 0.75, 0.5249, 0.9569, 0.4502, 0.5, 0.0919, 0.7069, 0.0919, 0.2931, 0.1168, 0.75, 0.4751, 0.5431, 0.4751, 0.5431, 0.1168, 0.75, 0.9081, 0.2931, 0.9081, 0.7069, 0.9081, 0.7069, 0.9081, 0.2931, 0.5249, 0.9569, 0.5249, 0.5431, 0.5249, 0.5431, 0.5249, 0.9569, 0.5249, 0.4569, 0.5249, 0.04315, 0.5249, 0.04315, 0.5249, 0.4569, 0.4751, 0.5431, 0.4751, 0.9569, 0.4751, 0.9569, 0.4751, 0.5431, 0.5249, 0.5431, 0.8832, 0.75, 0.8832, 0.75, 0.5249, 0.5431, 0.4751, 0.04315, 0.4751, 0.4569, 0.4751, 0.4569, 0.4751, 0.04315, 0.0919, 0.7069, 0.0919, 0.2931, 0.0919, 0.2931, 0.0919, 0.7069, 0.9081, 0.7069, 0.5498, 0.5, 0.5498, 0.5, 0.9081, 0.7069, 0.5249, 0.04315, 0.8832, 0.25, 0.8832, 0.25, 0.5249, 0.04315, 0.8832, 0.75, 0.5249, 0.9569, 0.5249, 0.9569, 0.8832, 0.75, 0.4751, 0.9569, 0.1168, 0.75, 0.1168, 0.75, 0.4751, 0.9569, 0.9081, 0.7069, 0.9081, 0.2931, 0.933, 0.25, 0.933, 0.75, 0.933, 0.25, 0.933, 0.75, 0.933, 0.75, 0.933, 0.25, 0.9081, 0.2931, 0.933, 0.25, 0.933, 0.25, 0.9081, 0.2931, 0.9081, 0.7069, 0.9081, 0.2931, 0.9081, 0.2931, 0.9081, 0.7069, 0.8832, 0.25, 0.5249, 0.04315, 0.5, 0.0, 0.933, 0.25, 0.933, 0.25, 0.8832, 0.25, 0.8832, 0.25, 0.933, 0.25, 0.5249, 0.04315, 0.5, 0.0, 0.5, 0.0, 0.5249, 0.04315, 0.8832, 0.25, 0.5249, 0.04315, 0.5249, 0.04315, 0.8832, 0.25, 0.4751, 0.04315, 0.1168, 0.25, 0.06699, 0.25, 0.5, 0.0, 0.5, 0.0, 0.4751, 0.04315, 0.4751, 0.04315, 0.5, 0.0, 0.1168, 0.25, 0.06699, 0.25, 0.06699, 0.25, 0.1168, 0.25, 0.06699, 0.25, 0.5, 0.0, 0.5, 0.0, 0.06699, 0.25, 0.0919, 0.2931, 0.0919, 0.7069, 0.06699, 0.75, 0.06699, 0.25, 0.0919, 0.7069, 0.06699, 0.75, 0.06699, 0.75, 0.0919, 0.7069, 0.0919, 0.2931, 0.0919, 0.7069, 0.0919, 0.7069, 0.0919, 0.2931, 0.06699, 0.75, 0.06699, 0.25, 0.06699, 0.25, 0.06699, 0.75, 0.1168, 0.75, 0.4751, 0.9569, 0.5, 1.0, 0.06699, 0.75, 0.1168, 0.75, 0.4751, 0.9569, 0.4751, 0.9569, 0.1168, 0.75, 0.06699, 0.75, 0.1168, 0.75, 0.1168, 0.75, 0.06699, 0.75, 0.5, 1.0, 0.06699, 0.75, 0.06699, 0.75, 0.5, 1.0, 0.5249, 0.9569, 0.8832, 0.75, 0.933, 0.75, 0.5, 1.0, 0.5249, 0.9569, 0.8832, 0.75, 0.8832, 0.75, 0.5249, 0.9569, 0.8832, 0.75, 0.933, 0.75, 0.933, 0.75, 0.8832, 0.75, 0.933, 0.75, 0.5, 1.0, 0.5, 1.0, 0.933, 0.75])
me_circle_005.materials.append(mat_material_009)
me_circle_005.materials.append(mat_material_010)
me_circle_005.materials.append(None)
me_circle_005.use_remesh_fix_poles = True
me_circle_005.use_remesh_preserve_attributes = False
me_circle_005.update()
me_circle_006 = bpy.data.meshes.new('Circle.006')
me_circle_006.from_pydata([(0.0, 0.0, 0.0), (0.0, 1.0, 0.0), (-0.866, 0.5, 0.0), (-0.866, -0.5, 0.0), (8.742e-08, -1.0, 0.0), (0.866, -0.5, 0.0), (0.866, 0.5, 0.0), (-0.09964, 0.0, 0.2379), (-0.04982, -0.08629, 0.2379), (0.04982, -0.08629, 0.2379), (0.09964, 0.0, 0.2379), (0.04982, 0.08629, 0.2379), (-0.04982, 0.08629, 0.2379), (-0.04982, 0.9137, 0.2379), (0.04982, 0.9137, 0.2379), (0.0, 1.0, 0.4189), (-0.866, 0.5, 0.4189), (-0.8162, 0.4137, 0.2379), (-0.7664, 0.5, 0.2379), (-0.866, -0.5, 0.4189), (-0.7664, -0.5, 0.2379), (-0.8162, -0.4137, 0.2379), (8.742e-08, -1.0, 0.4189), (0.04982, -0.9137, 0.2379), (-0.04982, -0.9137, 0.2379), (0.866, -0.5, 0.4189), (0.8162, -0.4137, 0.2379), (0.7664, -0.5, 0.2379), (0.866, 0.5, 0.4189), (0.7664, 0.5, 0.2379), (0.8162, 0.4137, 0.2379), (-0.7664, 0.5, 0.2309), (-0.04982, 0.9137, 0.2309), (-0.8162, 0.4137, 0.2309), (-0.09964, 0.0, 0.2309), (-0.04982, 0.08629, 0.2309), (0.04982, 0.08629, 0.2309), (0.04982, 0.9137, 0.2309), (-0.8162, -0.4137, 0.2309), (-0.7664, -0.5, 0.2309), (-0.04982, -0.08629, 0.2309), (-0.04982, -0.9137, 0.2309), (0.04982, -0.9137, 0.2309), (0.04982, -0.08629, 0.2309), (0.7664, -0.5, 0.2309), (0.8162, -0.4137, 0.2309), (0.09964, 0.0, 0.2309), (0.8162, 0.4137, 0.2309), (0.7664, 0.5, 0.2309), (0.8071, -0.5, 0.4351), (0.7573, -0.4137, 0.2541), (0.7573, 0.4137, 0.2541), (0.8071, 0.5, 0.4351), (-0.04147, -0.9282, 0.4417), (0.00835, -0.8419, 0.2608), (0.7249, -0.4282, 0.2608), (0.8246, -0.4282, 0.4417), (-0.826, -0.4306, 0.4409), (-0.7263, -0.4306, 0.26), (-0.00978, -0.8444, 0.26), (0.04004, -0.9306, 0.4409), (-0.7887, 0.5, 0.4402), (-0.7388, 0.4137, 0.2592), (-0.7388, -0.4137, 0.2592), (-0.7887, -0.5, 0.4402), (0.0403, 0.9302, 0.4411), (-0.009525, 0.8439, 0.2601), (-0.7261, 0.4302, 0.2601), (-0.8257, 0.4302, 0.4411), (0.001502, 0.83, 0.2645), (-0.04832, 0.9163, 0.4455), (0.8177, 0.4163, 0.4455), (0.7181, 0.4163, 0.2645)], [], [(0, 2, 1), (0, 3, 2), (0, 4, 3), (0, 5, 4), (0, 6, 5), (0, 1, 6), (20, 24, 41, 39), (27, 9, 43, 44), (7, 17, 33, 34), (21, 7, 34, 38), (10, 26, 45, 46), (1, 2, 16, 15), (4, 5, 25, 22), (3, 4, 22, 19), (2, 3, 19, 16), (6, 1, 15, 28), (5, 6, 28, 25), (7, 8, 9, 10, 11, 12), (13, 14, 15), (16, 17, 18), (19, 20, 21), (22, 23, 24), (25, 26, 27), (28, 29, 30), (13, 15, 65, 66), (17, 7, 12, 18), (11, 14, 13, 12), (19, 21, 63, 64), (20, 8, 7, 21), (24, 20, 58, 59), (23, 9, 8, 24), (22, 25, 56, 53), (26, 10, 9, 27), (28, 30, 51, 52), (29, 11, 10, 30), (15, 14, 69, 70), (8, 20, 39, 40), (40, 39, 41), (35, 32, 31), (43, 42, 44), (46, 45, 47), (36, 48, 37), (34, 33, 38), (18, 12, 35, 31), (26, 30, 47, 45), (14, 11, 36, 37), (9, 23, 42, 43), (12, 13, 32, 35), (11, 29, 48, 36), (24, 8, 40, 41), (17, 21, 38, 33), (30, 10, 46, 47), (23, 27, 44, 42), (29, 14, 37, 48), (13, 18, 31, 32), (51, 50, 49, 52), (25, 28, 52, 49), (26, 25, 49, 50), (30, 26, 50, 51), (55, 54, 53, 56), (25, 27, 55, 56), (23, 22, 53, 54), (27, 23, 54, 55), (59, 58, 57, 60), (22, 24, 59, 60), (20, 19, 57, 58), (19, 22, 60, 57), (63, 62, 61, 64), (17, 16, 61, 62), (21, 17, 62, 63), (16, 19, 64, 61), (67, 66, 65, 68), (18, 13, 66, 67), (16, 18, 67, 68), (15, 16, 68, 65), (69, 72, 71, 70), (14, 29, 72, 69), (29, 28, 71, 72), (28, 15, 70, 71)])
me_circle_006.polygons.foreach_set('material_index', [0, 0, 0, 0, 0, 0, 1, 1, 1, 1, 1, 0, 0, 0, 0, 0, 0, 1, 0, 0, 0, 0, 0, 0, 0, 1, 1, 0, 1, 1, 1, 0, 1, 0, 1, 0, 1, 1, 1, 1, 1, 1, 1, 1, 1, 1, 1, 1, 1, 1, 1, 1, 1, 1, 1, 1, 0, 0, 1, 1, 0, 0, 1, 1, 0, 0, 0, 1, 0, 1, 0, 1, 1, 0, 0, 1, 1, 0, 0])
_uv = me_circle_006.uv_layers.new(name='UVMap')
_uv.uv.foreach_set('vector', [0.5, 0.5, 0.06699, 0.75, 0.5, 1.0, 0.5, 0.5, 0.06699, 0.25, 0.06699, 0.75, 0.5, 0.5, 0.5, 0.0, 0.06699, 0.25, 0.5, 0.5, 0.933, 0.25, 0.5, 0.0, 0.5, 0.5, 0.933, 0.75, 0.933, 0.25, 0.5, 0.5, 0.5, 1.0, 0.933, 0.75, 0.1168, 0.25, 0.4751, 0.04315, 0.4751, 0.04315, 0.1168, 0.25, 0.8832, 0.25, 0.5249, 0.4569, 0.5249, 0.4569, 0.8832, 0.25, 0.4502, 0.5, 0.0919, 0.7069, 0.0919, 0.7069, 0.4502, 0.5, 0.0919, 0.2931, 0.4502, 0.5, 0.4502, 0.5, 0.0919, 0.2931, 0.5498, 0.5, 0.9081, 0.2931, 0.9081, 0.2931, 0.5498, 0.5, 0.5, 1.0, 0.06699, 0.75, 0.06699, 0.75, 0.5, 1.0, 0.5, 0.0, 0.933, 0.25, 0.933, 0.25, 0.5, 0.0, 0.06699, 0.25, 0.5, 0.0, 0.5, 0.0, 0.06699, 0.25, 0.06699, 0.75, 0.06699, 0.25, 0.06699, 0.25, 0.06699, 0.75, 0.933, 0.75, 0.5, 1.0, 0.5, 1.0, 0.933, 0.75, 0.933, 0.25, 0.933, 0.75, 0.933, 0.75, 0.933, 0.25, 0.4502, 0.5, 0.4751, 0.4569, 0.5249, 0.4569, 0.5498, 0.5, 0.5249, 0.5431, 0.4751, 0.5431, 0.4751, 0.9569, 0.5249, 0.9569, 0.5, 1.0, 0.06699, 0.75, 0.0919, 0.7069, 0.1168, 0.75, 0.06699, 0.25, 0.1168, 0.25, 0.0919, 0.2931, 0.5, 0.0, 0.5249, 0.04315, 0.4751, 0.04315, 0.933, 0.25, 0.9081, 0.2931, 0.8832, 0.25, 0.933, 0.75, 0.8832, 0.75, 0.9081, 0.7069, 0.4751, 0.9569, 0.5, 1.0, 0.5, 1.0, 0.4751, 0.9569, 0.0919, 0.7069, 0.4502, 0.5, 0.4751, 0.5431, 0.1168, 0.75, 0.5249, 0.5431, 0.5249, 0.9569, 0.4751, 0.9569, 0.4751, 0.5431, 0.06699, 0.25, 0.0919, 0.2931, 0.0919, 0.2931, 0.06699, 0.25, 0.1168, 0.25, 0.4751, 0.4569, 0.4502, 0.5, 0.0919, 0.2931, 0.4751, 0.04315, 0.1168, 0.25, 0.1168, 0.25, 0.4751, 0.04315, 0.5249, 0.04315, 0.5249, 0.4569, 0.4751, 0.4569, 0.4751, 0.04315, 0.5, 0.0, 0.933, 0.25, 0.933, 0.25, 0.5, 0.0, 0.9081, 0.2931, 0.5498, 0.5, 0.5249, 0.4569, 0.8832, 0.25, 0.933, 0.75, 0.9081, 0.7069, 0.9081, 0.7069, 0.933, 0.75, 0.8832, 0.75, 0.5249, 0.5431, 0.5498, 0.5, 0.9081, 0.7069, 0.5, 1.0, 0.5249, 0.9569, 0.5249, 0.9569, 0.5, 1.0, 0.4751, 0.4569, 0.1168, 0.25, 0.1168, 0.25, 0.4751, 0.4569, 0.4751, 0.4569, 0.1168, 0.25, 0.4751, 0.04315, 0.4751, 0.5431, 0.4751, 0.9569, 0.1168, 0.75, 0.5249, 0.4569, 0.5249, 0.04315, 0.8832, 0.25, 0.5498, 0.5, 0.9081, 0.2931, 0.9081, 0.7069, 0.5249, 0.5431, 0.8832, 0.75, 0.5249, 0.9569, 0.4502, 0.5, 0.0919, 0.7069, 0.0919, 0.2931, 0.1168, 0.75, 0.4751, 0.5431, 0.4751, 0.5431, 0.1168, 0.75, 0.9081, 0.2931, 0.9081, 0.7069, 0.9081, 0.7069, 0.9081, 0.2931, 0.5249, 0.9569, 0.5249, 0.5431, 0.5249, 0.5431, 0.5249, 0.9569, 0.5249, 0.4569, 0.5249, 0.04315, 0.5249, 0.04315, 0.5249, 0.4569, 0.4751, 0.5431, 0.4751, 0.9569, 0.4751, 0.9569, 0.4751, 0.5431, 0.5249, 0.5431, 0.8832, 0.75, 0.8832, 0.75, 0.5249, 0.5431, 0.4751, 0.04315, 0.4751, 0.4569, 0.4751, 0.4569, 0.4751, 0.04315, 0.0919, 0.7069, 0.0919, 0.2931, 0.0919, 0.2931, 0.0919, 0.7069, 0.9081, 0.7069, 0.5498, 0.5, 0.5498, 0.5, 0.9081, 0.7069, 0.5249, 0.04315, 0.8832, 0.25, 0.8832, 0.25, 0.5249, 0.04315, 0.8832, 0.75, 0.5249, 0.9569, 0.5249, 0.9569, 0.8832, 0.75, 0.4751, 0.9569, 0.1168, 0.75, 0.1168, 0.75, 0.4751, 0.9569, 0.9081, 0.7069, 0.9081, 0.2931, 0.933, 0.25, 0.933, 0.75, 0.933, 0.25, 0.933, 0.75, 0.933, 0.75, 0.933, 0.25, 0.9081, 0.2931, 0.933, 0.25, 0.933, 0.25, 0.9081, 0.2931, 0.9081, 0.7069, 0.9081, 0.2931, 0.9081, 0.2931, 0.9081, 0.7069, 0.8832, 0.25, 0.5249, 0.04315, 0.5, 0.0, 0.933, 0.25, 0.933, 0.25, 0.8832, 0.25, 0.8832, 0.25, 0.933, 0.25, 0.5249, 0.04315, 0.5, 0.0, 0.5, 0.0, 0.5249, 0.04315, 0.8832, 0.25, 0.5249, 0.04315, 0.5249, 0.04315, 0.8832, 0.25, 0.4751, 0.04315, 0.1168, 0.25, 0.06699, 0.25, 0.5, 0.0, 0.5, 0.0, 0.4751, 0.04315, 0.4751, 0.04315, 0.5, 0.0, 0.1168, 0.25, 0.06699, 0.25, 0.06699, 0.25, 0.1168, 0.25, 0.06699, 0.25, 0.5, 0.0, 0.5, 0.0, 0.06699, 0.25, 0.0919, 0.2931, 0.0919, 0.7069, 0.06699, 0.75, 0.06699, 0.25, 0.0919, 0.7069, 0.06699, 0.75, 0.06699, 0.75, 0.0919, 0.7069, 0.0919, 0.2931, 0.0919, 0.7069, 0.0919, 0.7069, 0.0919, 0.2931, 0.06699, 0.75, 0.06699, 0.25, 0.06699, 0.25, 0.06699, 0.75, 0.1168, 0.75, 0.4751, 0.9569, 0.5, 1.0, 0.06699, 0.75, 0.1168, 0.75, 0.4751, 0.9569, 0.4751, 0.9569, 0.1168, 0.75, 0.06699, 0.75, 0.1168, 0.75, 0.1168, 0.75, 0.06699, 0.75, 0.5, 1.0, 0.06699, 0.75, 0.06699, 0.75, 0.5, 1.0, 0.5249, 0.9569, 0.8832, 0.75, 0.933, 0.75, 0.5, 1.0, 0.5249, 0.9569, 0.8832, 0.75, 0.8832, 0.75, 0.5249, 0.9569, 0.8832, 0.75, 0.933, 0.75, 0.933, 0.75, 0.8832, 0.75, 0.933, 0.75, 0.5, 1.0, 0.5, 1.0, 0.933, 0.75])
me_circle_006.materials.append(mat_material_012)
me_circle_006.materials.append(mat_material_011)
me_circle_006.materials.append(None)
me_circle_006.use_remesh_fix_poles = True
me_circle_006.use_remesh_preserve_attributes = False
me_circle_006.update()
me_circle_007 = bpy.data.meshes.new('Circle.007')
me_circle_007.from_pydata([(0.0, 0.0, 0.0), (0.0, 1.0, 0.0), (-0.866, 0.5, 0.0), (-0.866, -0.5, 0.0), (8.742e-08, -1.0, 0.0), (0.866, -0.5, 0.0), (0.866, 0.5, 0.0), (-0.09964, 0.0, 0.2379), (-0.04982, -0.08629, 0.2379), (0.04982, -0.08629, 0.2379), (0.09964, 0.0, 0.2379), (0.04982, 0.08629, 0.2379), (-0.04982, 0.08629, 0.2379), (-0.04982, 0.9137, 0.2379), (0.04982, 0.9137, 0.2379), (0.0, 1.0, 0.4189), (-0.866, 0.5, 0.4189), (-0.8162, 0.4137, 0.2379), (-0.7664, 0.5, 0.2379), (-0.866, -0.5, 0.4189), (-0.7664, -0.5, 0.2379), (-0.8162, -0.4137, 0.2379), (8.742e-08, -1.0, 0.4189), (0.04982, -0.9137, 0.2379), (-0.04982, -0.9137, 0.2379), (0.866, -0.5, 0.4189), (0.8162, -0.4137, 0.2379), (0.7664, -0.5, 0.2379), (0.866, 0.5, 0.4189), (0.7664, 0.5, 0.2379), (0.8162, 0.4137, 0.2379), (-0.7664, 0.5, 0.2309), (-0.04982, 0.9137, 0.2309), (-0.8162, 0.4137, 0.2309), (-0.09964, 0.0, 0.2309), (-0.04982, 0.08629, 0.2309), (0.04982, 0.08629, 0.2309), (0.04982, 0.9137, 0.2309), (-0.8162, -0.4137, 0.2309), (-0.7664, -0.5, 0.2309), (-0.04982, -0.08629, 0.2309), (-0.04982, -0.9137, 0.2309), (0.04982, -0.9137, 0.2309), (0.04982, -0.08629, 0.2309), (0.7664, -0.5, 0.2309), (0.8162, -0.4137, 0.2309), (0.09964, 0.0, 0.2309), (0.8162, 0.4137, 0.2309), (0.7664, 0.5, 0.2309), (0.8071, -0.5, 0.4351), (0.7573, -0.4137, 0.2541), (0.7573, 0.4137, 0.2541), (0.8071, 0.5, 0.4351), (-0.04147, -0.9282, 0.4417), (0.00835, -0.8419, 0.2608), (0.7249, -0.4282, 0.2608), (0.8246, -0.4282, 0.4417), (-0.826, -0.4306, 0.4409), (-0.7263, -0.4306, 0.26), (-0.00978, -0.8444, 0.26), (0.04004, -0.9306, 0.4409), (-0.7887, 0.5, 0.4402), (-0.7388, 0.4137, 0.2592), (-0.7388, -0.4137, 0.2592), (-0.7887, -0.5, 0.4402), (0.0403, 0.9302, 0.4411), (-0.009525, 0.8439, 0.2601), (-0.7261, 0.4302, 0.2601), (-0.8257, 0.4302, 0.4411), (0.001502, 0.83, 0.2645), (-0.04832, 0.9163, 0.4455), (0.8177, 0.4163, 0.4455), (0.7181, 0.4163, 0.2645)], [], [(0, 2, 1), (0, 3, 2), (0, 4, 3), (0, 5, 4), (0, 6, 5), (0, 1, 6), (20, 24, 41, 39), (27, 9, 43, 44), (7, 17, 33, 34), (21, 7, 34, 38), (10, 26, 45, 46), (1, 2, 16, 15), (4, 5, 25, 22), (3, 4, 22, 19), (2, 3, 19, 16), (6, 1, 15, 28), (5, 6, 28, 25), (7, 8, 9, 10, 11, 12), (13, 14, 15), (16, 17, 18), (19, 20, 21), (22, 23, 24), (25, 26, 27), (28, 29, 30), (13, 15, 65, 66), (17, 7, 12, 18), (11, 14, 13, 12), (19, 21, 63, 64), (20, 8, 7, 21), (24, 20, 58, 59), (23, 9, 8, 24), (22, 25, 56, 53), (26, 10, 9, 27), (28, 30, 51, 52), (29, 11, 10, 30), (15, 14, 69, 70), (8, 20, 39, 40), (40, 39, 41), (35, 32, 31), (43, 42, 44), (46, 45, 47), (36, 48, 37), (34, 33, 38), (18, 12, 35, 31), (26, 30, 47, 45), (14, 11, 36, 37), (9, 23, 42, 43), (12, 13, 32, 35), (11, 29, 48, 36), (24, 8, 40, 41), (17, 21, 38, 33), (30, 10, 46, 47), (23, 27, 44, 42), (29, 14, 37, 48), (13, 18, 31, 32), (51, 50, 49, 52), (25, 28, 52, 49), (26, 25, 49, 50), (30, 26, 50, 51), (55, 54, 53, 56), (25, 27, 55, 56), (23, 22, 53, 54), (27, 23, 54, 55), (59, 58, 57, 60), (22, 24, 59, 60), (20, 19, 57, 58), (19, 22, 60, 57), (63, 62, 61, 64), (17, 16, 61, 62), (21, 17, 62, 63), (16, 19, 64, 61), (67, 66, 65, 68), (18, 13, 66, 67), (16, 18, 67, 68), (15, 16, 68, 65), (69, 72, 71, 70), (14, 29, 72, 69), (29, 28, 71, 72), (28, 15, 70, 71)])
me_circle_007.polygons.foreach_set('material_index', [0, 0, 0, 0, 0, 0, 1, 1, 1, 1, 1, 0, 0, 0, 0, 0, 0, 1, 0, 0, 0, 0, 0, 0, 0, 1, 1, 0, 1, 1, 1, 0, 1, 0, 1, 0, 1, 1, 1, 1, 1, 1, 1, 1, 1, 1, 1, 1, 1, 1, 1, 1, 1, 1, 1, 1, 0, 0, 1, 1, 0, 0, 1, 1, 0, 0, 0, 1, 0, 1, 0, 1, 1, 0, 0, 1, 1, 0, 0])
_uv = me_circle_007.uv_layers.new(name='UVMap')
_uv.uv.foreach_set('vector', [0.5, 0.5, 0.06699, 0.75, 0.5, 1.0, 0.5, 0.5, 0.06699, 0.25, 0.06699, 0.75, 0.5, 0.5, 0.5, 0.0, 0.06699, 0.25, 0.5, 0.5, 0.933, 0.25, 0.5, 0.0, 0.5, 0.5, 0.933, 0.75, 0.933, 0.25, 0.5, 0.5, 0.5, 1.0, 0.933, 0.75, 0.1168, 0.25, 0.4751, 0.04315, 0.4751, 0.04315, 0.1168, 0.25, 0.8832, 0.25, 0.5249, 0.4569, 0.5249, 0.4569, 0.8832, 0.25, 0.4502, 0.5, 0.0919, 0.7069, 0.0919, 0.7069, 0.4502, 0.5, 0.0919, 0.2931, 0.4502, 0.5, 0.4502, 0.5, 0.0919, 0.2931, 0.5498, 0.5, 0.9081, 0.2931, 0.9081, 0.2931, 0.5498, 0.5, 0.5, 1.0, 0.06699, 0.75, 0.06699, 0.75, 0.5, 1.0, 0.5, 0.0, 0.933, 0.25, 0.933, 0.25, 0.5, 0.0, 0.06699, 0.25, 0.5, 0.0, 0.5, 0.0, 0.06699, 0.25, 0.06699, 0.75, 0.06699, 0.25, 0.06699, 0.25, 0.06699, 0.75, 0.933, 0.75, 0.5, 1.0, 0.5, 1.0, 0.933, 0.75, 0.933, 0.25, 0.933, 0.75, 0.933, 0.75, 0.933, 0.25, 0.4502, 0.5, 0.4751, 0.4569, 0.5249, 0.4569, 0.5498, 0.5, 0.5249, 0.5431, 0.4751, 0.5431, 0.4751, 0.9569, 0.5249, 0.9569, 0.5, 1.0, 0.06699, 0.75, 0.0919, 0.7069, 0.1168, 0.75, 0.06699, 0.25, 0.1168, 0.25, 0.0919, 0.2931, 0.5, 0.0, 0.5249, 0.04315, 0.4751, 0.04315, 0.933, 0.25, 0.9081, 0.2931, 0.8832, 0.25, 0.933, 0.75, 0.8832, 0.75, 0.9081, 0.7069, 0.4751, 0.9569, 0.5, 1.0, 0.5, 1.0, 0.4751, 0.9569, 0.0919, 0.7069, 0.4502, 0.5, 0.4751, 0.5431, 0.1168, 0.75, 0.5249, 0.5431, 0.5249, 0.9569, 0.4751, 0.9569, 0.4751, 0.5431, 0.06699, 0.25, 0.0919, 0.2931, 0.0919, 0.2931, 0.06699, 0.25, 0.1168, 0.25, 0.4751, 0.4569, 0.4502, 0.5, 0.0919, 0.2931, 0.4751, 0.04315, 0.1168, 0.25, 0.1168, 0.25, 0.4751, 0.04315, 0.5249, 0.04315, 0.5249, 0.4569, 0.4751, 0.4569, 0.4751, 0.04315, 0.5, 0.0, 0.933, 0.25, 0.933, 0.25, 0.5, 0.0, 0.9081, 0.2931, 0.5498, 0.5, 0.5249, 0.4569, 0.8832, 0.25, 0.933, 0.75, 0.9081, 0.7069, 0.9081, 0.7069, 0.933, 0.75, 0.8832, 0.75, 0.5249, 0.5431, 0.5498, 0.5, 0.9081, 0.7069, 0.5, 1.0, 0.5249, 0.9569, 0.5249, 0.9569, 0.5, 1.0, 0.4751, 0.4569, 0.1168, 0.25, 0.1168, 0.25, 0.4751, 0.4569, 0.4751, 0.4569, 0.1168, 0.25, 0.4751, 0.04315, 0.4751, 0.5431, 0.4751, 0.9569, 0.1168, 0.75, 0.5249, 0.4569, 0.5249, 0.04315, 0.8832, 0.25, 0.5498, 0.5, 0.9081, 0.2931, 0.9081, 0.7069, 0.5249, 0.5431, 0.8832, 0.75, 0.5249, 0.9569, 0.4502, 0.5, 0.0919, 0.7069, 0.0919, 0.2931, 0.1168, 0.75, 0.4751, 0.5431, 0.4751, 0.5431, 0.1168, 0.75, 0.9081, 0.2931, 0.9081, 0.7069, 0.9081, 0.7069, 0.9081, 0.2931, 0.5249, 0.9569, 0.5249, 0.5431, 0.5249, 0.5431, 0.5249, 0.9569, 0.5249, 0.4569, 0.5249, 0.04315, 0.5249, 0.04315, 0.5249, 0.4569, 0.4751, 0.5431, 0.4751, 0.9569, 0.4751, 0.9569, 0.4751, 0.5431, 0.5249, 0.5431, 0.8832, 0.75, 0.8832, 0.75, 0.5249, 0.5431, 0.4751, 0.04315, 0.4751, 0.4569, 0.4751, 0.4569, 0.4751, 0.04315, 0.0919, 0.7069, 0.0919, 0.2931, 0.0919, 0.2931, 0.0919, 0.7069, 0.9081, 0.7069, 0.5498, 0.5, 0.5498, 0.5, 0.9081, 0.7069, 0.5249, 0.04315, 0.8832, 0.25, 0.8832, 0.25, 0.5249, 0.04315, 0.8832, 0.75, 0.5249, 0.9569, 0.5249, 0.9569, 0.8832, 0.75, 0.4751, 0.9569, 0.1168, 0.75, 0.1168, 0.75, 0.4751, 0.9569, 0.9081, 0.7069, 0.9081, 0.2931, 0.933, 0.25, 0.933, 0.75, 0.933, 0.25, 0.933, 0.75, 0.933, 0.75, 0.933, 0.25, 0.9081, 0.2931, 0.933, 0.25, 0.933, 0.25, 0.9081, 0.2931, 0.9081, 0.7069, 0.9081, 0.2931, 0.9081, 0.2931, 0.9081, 0.7069, 0.8832, 0.25, 0.5249, 0.04315, 0.5, 0.0, 0.933, 0.25, 0.933, 0.25, 0.8832, 0.25, 0.8832, 0.25, 0.933, 0.25, 0.5249, 0.04315, 0.5, 0.0, 0.5, 0.0, 0.5249, 0.04315, 0.8832, 0.25, 0.5249, 0.04315, 0.5249, 0.04315, 0.8832, 0.25, 0.4751, 0.04315, 0.1168, 0.25, 0.06699, 0.25, 0.5, 0.0, 0.5, 0.0, 0.4751, 0.04315, 0.4751, 0.04315, 0.5, 0.0, 0.1168, 0.25, 0.06699, 0.25, 0.06699, 0.25, 0.1168, 0.25, 0.06699, 0.25, 0.5, 0.0, 0.5, 0.0, 0.06699, 0.25, 0.0919, 0.2931, 0.0919, 0.7069, 0.06699, 0.75, 0.06699, 0.25, 0.0919, 0.7069, 0.06699, 0.75, 0.06699, 0.75, 0.0919, 0.7069, 0.0919, 0.2931, 0.0919, 0.7069, 0.0919, 0.7069, 0.0919, 0.2931, 0.06699, 0.75, 0.06699, 0.25, 0.06699, 0.25, 0.06699, 0.75, 0.1168, 0.75, 0.4751, 0.9569, 0.5, 1.0, 0.06699, 0.75, 0.1168, 0.75, 0.4751, 0.9569, 0.4751, 0.9569, 0.1168, 0.75, 0.06699, 0.75, 0.1168, 0.75, 0.1168, 0.75, 0.06699, 0.75, 0.5, 1.0, 0.06699, 0.75, 0.06699, 0.75, 0.5, 1.0, 0.5249, 0.9569, 0.8832, 0.75, 0.933, 0.75, 0.5, 1.0, 0.5249, 0.9569, 0.8832, 0.75, 0.8832, 0.75, 0.5249, 0.9569, 0.8832, 0.75, 0.933, 0.75, 0.933, 0.75, 0.8832, 0.75, 0.933, 0.75, 0.5, 1.0, 0.5, 1.0, 0.933, 0.75])
me_circle_007.materials.append(mat_material_013)
me_circle_007.materials.append(mat_material_014)
me_circle_007.materials.append(None)
me_circle_007.use_remesh_fix_poles = True
me_circle_007.use_remesh_preserve_attributes = False
me_circle_007.update()
me_circle_008 = bpy.data.meshes.new('Circle.008')
me_circle_008.from_pydata([(0.0, 0.0, 0.0), (0.0, 1.0, 0.0), (-0.866, 0.5, 0.0), (-0.866, -0.5, 0.0), (8.742e-08, -1.0, 0.0), (0.866, -0.5, 0.0), (0.866, 0.5, 0.0), (-0.09964, 0.0, 0.2379), (-0.04982, -0.08629, 0.2379), (0.04982, -0.08629, 0.2379), (0.09964, 0.0, 0.2379), (0.04982, 0.08629, 0.2379), (-0.04982, 0.08629, 0.2379), (-0.04982, 0.9137, 0.2379), (0.04982, 0.9137, 0.2379), (0.0, 1.0, 0.4189), (-0.866, 0.5, 0.4189), (-0.8162, 0.4137, 0.2379), (-0.7664, 0.5, 0.2379), (-0.866, -0.5, 0.4189), (-0.7664, -0.5, 0.2379), (-0.8162, -0.4137, 0.2379), (8.742e-08, -1.0, 0.4189), (0.04982, -0.9137, 0.2379), (-0.04982, -0.9137, 0.2379), (0.866, -0.5, 0.4189), (0.8162, -0.4137, 0.2379), (0.7664, -0.5, 0.2379), (0.866, 0.5, 0.4189), (0.7664, 0.5, 0.2379), (0.8162, 0.4137, 0.2379), (-0.7664, 0.5, 0.2309), (-0.04982, 0.9137, 0.2309), (-0.8162, 0.4137, 0.2309), (-0.09964, 0.0, 0.2309), (-0.04982, 0.08629, 0.2309), (0.04982, 0.08629, 0.2309), (0.04982, 0.9137, 0.2309), (-0.8162, -0.4137, 0.2309), (-0.7664, -0.5, 0.2309), (-0.04982, -0.08629, 0.2309), (-0.04982, -0.9137, 0.2309), (0.04982, -0.9137, 0.2309), (0.04982, -0.08629, 0.2309), (0.7664, -0.5, 0.2309), (0.8162, -0.4137, 0.2309), (0.09964, 0.0, 0.2309), (0.8162, 0.4137, 0.2309), (0.7664, 0.5, 0.2309), (0.8071, -0.5, 0.4351), (0.7573, -0.4137, 0.2541), (0.7573, 0.4137, 0.2541), (0.8071, 0.5, 0.4351), (-0.04147, -0.9282, 0.4417), (0.00835, -0.8419, 0.2608), (0.7249, -0.4282, 0.2608), (0.8246, -0.4282, 0.4417), (-0.826, -0.4306, 0.4409), (-0.7263, -0.4306, 0.26), (-0.00978, -0.8444, 0.26), (0.04004, -0.9306, 0.4409), (-0.7887, 0.5, 0.4402), (-0.7388, 0.4137, 0.2592), (-0.7388, -0.4137, 0.2592), (-0.7887, -0.5, 0.4402), (0.0403, 0.9302, 0.4411), (-0.009525, 0.8439, 0.2601), (-0.7261, 0.4302, 0.2601), (-0.8257, 0.4302, 0.4411), (0.001502, 0.83, 0.2645), (-0.04832, 0.9163, 0.4455), (0.8177, 0.4163, 0.4455), (0.7181, 0.4163, 0.2645)], [], [(0, 2, 1), (0, 3, 2), (0, 4, 3), (0, 5, 4), (0, 6, 5), (0, 1, 6), (20, 24, 41, 39), (27, 9, 43, 44), (7, 17, 33, 34), (21, 7, 34, 38), (10, 26, 45, 46), (1, 2, 16, 15), (4, 5, 25, 22), (3, 4, 22, 19), (2, 3, 19, 16), (6, 1, 15, 28), (5, 6, 28, 25), (7, 8, 9, 10, 11, 12), (13, 14, 15), (16, 17, 18), (19, 20, 21), (22, 23, 24), (25, 26, 27), (28, 29, 30), (13, 15, 65, 66), (17, 7, 12, 18), (11, 14, 13, 12), (19, 21, 63, 64), (20, 8, 7, 21), (24, 20, 58, 59), (23, 9, 8, 24), (22, 25, 56, 53), (26, 10, 9, 27), (28, 30, 51, 52), (29, 11, 10, 30), (15, 14, 69, 70), (8, 20, 39, 40), (40, 39, 41), (35, 32, 31), (43, 42, 44), (46, 45, 47), (36, 48, 37), (34, 33, 38), (18, 12, 35, 31), (26, 30, 47, 45), (14, 11, 36, 37), (9, 23, 42, 43), (12, 13, 32, 35), (11, 29, 48, 36), (24, 8, 40, 41), (17, 21, 38, 33), (30, 10, 46, 47), (23, 27, 44, 42), (29, 14, 37, 48), (13, 18, 31, 32), (51, 50, 49, 52), (25, 28, 52, 49), (26, 25, 49, 50), (30, 26, 50, 51), (55, 54, 53, 56), (25, 27, 55, 56), (23, 22, 53, 54), (27, 23, 54, 55), (59, 58, 57, 60), (22, 24, 59, 60), (20, 19, 57, 58), (19, 22, 60, 57), (63, 62, 61, 64), (17, 16, 61, 62), (21, 17, 62, 63), (16, 19, 64, 61), (67, 66, 65, 68), (18, 13, 66, 67), (16, 18, 67, 68), (15, 16, 68, 65), (69, 72, 71, 70), (14, 29, 72, 69), (29, 28, 71, 72), (28, 15, 70, 71)])
me_circle_008.polygons.foreach_set('material_index', [0, 0, 0, 0, 0, 0, 1, 1, 1, 1, 1, 0, 0, 0, 0, 0, 0, 1, 0, 0, 0, 0, 0, 0, 0, 1, 1, 0, 1, 1, 1, 0, 1, 0, 1, 0, 1, 1, 1, 1, 1, 1, 1, 1, 1, 1, 1, 1, 1, 1, 1, 1, 1, 1, 1, 1, 0, 0, 1, 1, 0, 0, 1, 1, 0, 0, 0, 1, 0, 1, 0, 1, 1, 0, 0, 1, 1, 0, 0])
_uv = me_circle_008.uv_layers.new(name='UVMap')
_uv.uv.foreach_set('vector', [0.5, 0.5, 0.06699, 0.75, 0.5, 1.0, 0.5, 0.5, 0.06699, 0.25, 0.06699, 0.75, 0.5, 0.5, 0.5, 0.0, 0.06699, 0.25, 0.5, 0.5, 0.933, 0.25, 0.5, 0.0, 0.5, 0.5, 0.933, 0.75, 0.933, 0.25, 0.5, 0.5, 0.5, 1.0, 0.933, 0.75, 0.1168, 0.25, 0.4751, 0.04315, 0.4751, 0.04315, 0.1168, 0.25, 0.8832, 0.25, 0.5249, 0.4569, 0.5249, 0.4569, 0.8832, 0.25, 0.4502, 0.5, 0.0919, 0.7069, 0.0919, 0.7069, 0.4502, 0.5, 0.0919, 0.2931, 0.4502, 0.5, 0.4502, 0.5, 0.0919, 0.2931, 0.5498, 0.5, 0.9081, 0.2931, 0.9081, 0.2931, 0.5498, 0.5, 0.5, 1.0, 0.06699, 0.75, 0.06699, 0.75, 0.5, 1.0, 0.5, 0.0, 0.933, 0.25, 0.933, 0.25, 0.5, 0.0, 0.06699, 0.25, 0.5, 0.0, 0.5, 0.0, 0.06699, 0.25, 0.06699, 0.75, 0.06699, 0.25, 0.06699, 0.25, 0.06699, 0.75, 0.933, 0.75, 0.5, 1.0, 0.5, 1.0, 0.933, 0.75, 0.933, 0.25, 0.933, 0.75, 0.933, 0.75, 0.933, 0.25, 0.4502, 0.5, 0.4751, 0.4569, 0.5249, 0.4569, 0.5498, 0.5, 0.5249, 0.5431, 0.4751, 0.5431, 0.4751, 0.9569, 0.5249, 0.9569, 0.5, 1.0, 0.06699, 0.75, 0.0919, 0.7069, 0.1168, 0.75, 0.06699, 0.25, 0.1168, 0.25, 0.0919, 0.2931, 0.5, 0.0, 0.5249, 0.04315, 0.4751, 0.04315, 0.933, 0.25, 0.9081, 0.2931, 0.8832, 0.25, 0.933, 0.75, 0.8832, 0.75, 0.9081, 0.7069, 0.4751, 0.9569, 0.5, 1.0, 0.5, 1.0, 0.4751, 0.9569, 0.0919, 0.7069, 0.4502, 0.5, 0.4751, 0.5431, 0.1168, 0.75, 0.5249, 0.5431, 0.5249, 0.9569, 0.4751, 0.9569, 0.4751, 0.5431, 0.06699, 0.25, 0.0919, 0.2931, 0.0919, 0.2931, 0.06699, 0.25, 0.1168, 0.25, 0.4751, 0.4569, 0.4502, 0.5, 0.0919, 0.2931, 0.4751, 0.04315, 0.1168, 0.25, 0.1168, 0.25, 0.4751, 0.04315, 0.5249, 0.04315, 0.5249, 0.4569, 0.4751, 0.4569, 0.4751, 0.04315, 0.5, 0.0, 0.933, 0.25, 0.933, 0.25, 0.5, 0.0, 0.9081, 0.2931, 0.5498, 0.5, 0.5249, 0.4569, 0.8832, 0.25, 0.933, 0.75, 0.9081, 0.7069, 0.9081, 0.7069, 0.933, 0.75, 0.8832, 0.75, 0.5249, 0.5431, 0.5498, 0.5, 0.9081, 0.7069, 0.5, 1.0, 0.5249, 0.9569, 0.5249, 0.9569, 0.5, 1.0, 0.4751, 0.4569, 0.1168, 0.25, 0.1168, 0.25, 0.4751, 0.4569, 0.4751, 0.4569, 0.1168, 0.25, 0.4751, 0.04315, 0.4751, 0.5431, 0.4751, 0.9569, 0.1168, 0.75, 0.5249, 0.4569, 0.5249, 0.04315, 0.8832, 0.25, 0.5498, 0.5, 0.9081, 0.2931, 0.9081, 0.7069, 0.5249, 0.5431, 0.8832, 0.75, 0.5249, 0.9569, 0.4502, 0.5, 0.0919, 0.7069, 0.0919, 0.2931, 0.1168, 0.75, 0.4751, 0.5431, 0.4751, 0.5431, 0.1168, 0.75, 0.9081, 0.2931, 0.9081, 0.7069, 0.9081, 0.7069, 0.9081, 0.2931, 0.5249, 0.9569, 0.5249, 0.5431, 0.5249, 0.5431, 0.5249, 0.9569, 0.5249, 0.4569, 0.5249, 0.04315, 0.5249, 0.04315, 0.5249, 0.4569, 0.4751, 0.5431, 0.4751, 0.9569, 0.4751, 0.9569, 0.4751, 0.5431, 0.5249, 0.5431, 0.8832, 0.75, 0.8832, 0.75, 0.5249, 0.5431, 0.4751, 0.04315, 0.4751, 0.4569, 0.4751, 0.4569, 0.4751, 0.04315, 0.0919, 0.7069, 0.0919, 0.2931, 0.0919, 0.2931, 0.0919, 0.7069, 0.9081, 0.7069, 0.5498, 0.5, 0.5498, 0.5, 0.9081, 0.7069, 0.5249, 0.04315, 0.8832, 0.25, 0.8832, 0.25, 0.5249, 0.04315, 0.8832, 0.75, 0.5249, 0.9569, 0.5249, 0.9569, 0.8832, 0.75, 0.4751, 0.9569, 0.1168, 0.75, 0.1168, 0.75, 0.4751, 0.9569, 0.9081, 0.7069, 0.9081, 0.2931, 0.933, 0.25, 0.933, 0.75, 0.933, 0.25, 0.933, 0.75, 0.933, 0.75, 0.933, 0.25, 0.9081, 0.2931, 0.933, 0.25, 0.933, 0.25, 0.9081, 0.2931, 0.9081, 0.7069, 0.9081, 0.2931, 0.9081, 0.2931, 0.9081, 0.7069, 0.8832, 0.25, 0.5249, 0.04315, 0.5, 0.0, 0.933, 0.25, 0.933, 0.25, 0.8832, 0.25, 0.8832, 0.25, 0.933, 0.25, 0.5249, 0.04315, 0.5, 0.0, 0.5, 0.0, 0.5249, 0.04315, 0.8832, 0.25, 0.5249, 0.04315, 0.5249, 0.04315, 0.8832, 0.25, 0.4751, 0.04315, 0.1168, 0.25, 0.06699, 0.25, 0.5, 0.0, 0.5, 0.0, 0.4751, 0.04315, 0.4751, 0.04315, 0.5, 0.0, 0.1168, 0.25, 0.06699, 0.25, 0.06699, 0.25, 0.1168, 0.25, 0.06699, 0.25, 0.5, 0.0, 0.5, 0.0, 0.06699, 0.25, 0.0919, 0.2931, 0.0919, 0.7069, 0.06699, 0.75, 0.06699, 0.25, 0.0919, 0.7069, 0.06699, 0.75, 0.06699, 0.75, 0.0919, 0.7069, 0.0919, 0.2931, 0.0919, 0.7069, 0.0919, 0.7069, 0.0919, 0.2931, 0.06699, 0.75, 0.06699, 0.25, 0.06699, 0.25, 0.06699, 0.75, 0.1168, 0.75, 0.4751, 0.9569, 0.5, 1.0, 0.06699, 0.75, 0.1168, 0.75, 0.4751, 0.9569, 0.4751, 0.9569, 0.1168, 0.75, 0.06699, 0.75, 0.1168, 0.75, 0.1168, 0.75, 0.06699, 0.75, 0.5, 1.0, 0.06699, 0.75, 0.06699, 0.75, 0.5, 1.0, 0.5249, 0.9569, 0.8832, 0.75, 0.933, 0.75, 0.5, 1.0, 0.5249, 0.9569, 0.8832, 0.75, 0.8832, 0.75, 0.5249, 0.9569, 0.8832, 0.75, 0.933, 0.75, 0.933, 0.75, 0.8832, 0.75, 0.933, 0.75, 0.5, 1.0, 0.5, 1.0, 0.933, 0.75])
me_circle_008.materials.append(mat_material_016)
me_circle_008.materials.append(mat_material_015)
me_circle_008.materials.append(None)
me_circle_008.use_remesh_fix_poles = True
me_circle_008.use_remesh_preserve_attributes = False
me_circle_008.update()
me_circle_009 = bpy.data.meshes.new('Circle.009')
me_circle_009.from_pydata([(0.0, 0.0, 0.0), (0.0, 1.0, 0.0), (-0.866, 0.5, 0.0), (-0.866, -0.5, 0.0), (8.742e-08, -1.0, 0.0), (0.866, -0.5, 0.0), (0.866, 0.5, 0.0), (-0.09964, 0.0, 0.2379), (-0.04982, -0.08629, 0.2379), (0.04982, -0.08629, 0.2379), (0.09964, 0.0, 0.2379), (0.04982, 0.08629, 0.2379), (-0.04982, 0.08629, 0.2379), (-0.04982, 0.9137, 0.2379), (0.04982, 0.9137, 0.2379), (0.0, 1.0, 0.4189), (-0.866, 0.5, 0.4189), (-0.8162, 0.4137, 0.2379), (-0.7664, 0.5, 0.2379), (-0.866, -0.5, 0.4189), (-0.7664, -0.5, 0.2379), (-0.8162, -0.4137, 0.2379), (8.742e-08, -1.0, 0.4189), (0.04982, -0.9137, 0.2379), (-0.04982, -0.9137, 0.2379), (0.866, -0.5, 0.4189), (0.8162, -0.4137, 0.2379), (0.7664, -0.5, 0.2379), (0.866, 0.5, 0.4189), (0.7664, 0.5, 0.2379), (0.8162, 0.4137, 0.2379), (-0.7664, 0.5, 0.2309), (-0.04982, 0.9137, 0.2309), (-0.8162, 0.4137, 0.2309), (-0.09964, 0.0, 0.2309), (-0.04982, 0.08629, 0.2309), (0.04982, 0.08629, 0.2309), (0.04982, 0.9137, 0.2309), (-0.8162, -0.4137, 0.2309), (-0.7664, -0.5, 0.2309), (-0.04982, -0.08629, 0.2309), (-0.04982, -0.9137, 0.2309), (0.04982, -0.9137, 0.2309), (0.04982, -0.08629, 0.2309), (0.7664, -0.5, 0.2309), (0.8162, -0.4137, 0.2309), (0.09964, 0.0, 0.2309), (0.8162, 0.4137, 0.2309), (0.7664, 0.5, 0.2309), (0.8071, -0.5, 0.4351), (0.7573, -0.4137, 0.2541), (0.7573, 0.4137, 0.2541), (0.8071, 0.5, 0.4351), (-0.04147, -0.9282, 0.4417), (0.00835, -0.8419, 0.2608), (0.7249, -0.4282, 0.2608), (0.8246, -0.4282, 0.4417), (-0.826, -0.4306, 0.4409), (-0.7263, -0.4306, 0.26), (-0.00978, -0.8444, 0.26), (0.04004, -0.9306, 0.4409), (-0.7887, 0.5, 0.4402), (-0.7388, 0.4137, 0.2592), (-0.7388, -0.4137, 0.2592), (-0.7887, -0.5, 0.4402), (0.0403, 0.9302, 0.4411), (-0.009525, 0.8439, 0.2601), (-0.7261, 0.4302, 0.2601), (-0.8257, 0.4302, 0.4411), (0.001502, 0.83, 0.2645), (-0.04832, 0.9163, 0.4455), (0.8177, 0.4163, 0.4455), (0.7181, 0.4163, 0.2645)], [], [(0, 2, 1), (0, 3, 2), (0, 4, 3), (0, 5, 4), (0, 6, 5), (0, 1, 6), (20, 24, 41, 39), (27, 9, 43, 44), (7, 17, 33, 34), (21, 7, 34, 38), (10, 26, 45, 46), (1, 2, 16, 15), (4, 5, 25, 22), (3, 4, 22, 19), (2, 3, 19, 16), (6, 1, 15, 28), (5, 6, 28, 25), (7, 8, 9, 10, 11, 12), (13, 14, 15), (16, 17, 18), (19, 20, 21), (22, 23, 24), (25, 26, 27), (28, 29, 30), (13, 15, 65, 66), (17, 7, 12, 18), (11, 14, 13, 12), (19, 21, 63, 64), (20, 8, 7, 21), (24, 20, 58, 59), (23, 9, 8, 24), (22, 25, 56, 53), (26, 10, 9, 27), (28, 30, 51, 52), (29, 11, 10, 30), (15, 14, 69, 70), (8, 20, 39, 40), (40, 39, 41), (35, 32, 31), (43, 42, 44), (46, 45, 47), (36, 48, 37), (34, 33, 38), (18, 12, 35, 31), (26, 30, 47, 45), (14, 11, 36, 37), (9, 23, 42, 43), (12, 13, 32, 35), (11, 29, 48, 36), (24, 8, 40, 41), (17, 21, 38, 33), (30, 10, 46, 47), (23, 27, 44, 42), (29, 14, 37, 48), (13, 18, 31, 32), (51, 50, 49, 52), (25, 28, 52, 49), (26, 25, 49, 50), (30, 26, 50, 51), (55, 54, 53, 56), (25, 27, 55, 56), (23, 22, 53, 54), (27, 23, 54, 55), (59, 58, 57, 60), (22, 24, 59, 60), (20, 19, 57, 58), (19, 22, 60, 57), (63, 62, 61, 64), (17, 16, 61, 62), (21, 17, 62, 63), (16, 19, 64, 61), (67, 66, 65, 68), (18, 13, 66, 67), (16, 18, 67, 68), (15, 16, 68, 65), (69, 72, 71, 70), (14, 29, 72, 69), (29, 28, 71, 72), (28, 15, 70, 71)])
me_circle_009.polygons.foreach_set('material_index', [0, 0, 0, 0, 0, 0, 1, 1, 1, 1, 1, 0, 0, 0, 0, 0, 0, 1, 0, 0, 0, 0, 0, 0, 0, 1, 1, 0, 1, 1, 1, 0, 1, 0, 1, 0, 1, 1, 1, 1, 1, 1, 1, 1, 1, 1, 1, 1, 1, 1, 1, 1, 1, 1, 1, 1, 0, 0, 1, 1, 0, 0, 1, 1, 0, 0, 0, 1, 0, 1, 0, 1, 1, 0, 0, 1, 1, 0, 0])
_uv = me_circle_009.uv_layers.new(name='UVMap')
_uv.uv.foreach_set('vector', [0.5, 0.5, 0.06699, 0.75, 0.5, 1.0, 0.5, 0.5, 0.06699, 0.25, 0.06699, 0.75, 0.5, 0.5, 0.5, 0.0, 0.06699, 0.25, 0.5, 0.5, 0.933, 0.25, 0.5, 0.0, 0.5, 0.5, 0.933, 0.75, 0.933, 0.25, 0.5, 0.5, 0.5, 1.0, 0.933, 0.75, 0.1168, 0.25, 0.4751, 0.04315, 0.4751, 0.04315, 0.1168, 0.25, 0.8832, 0.25, 0.5249, 0.4569, 0.5249, 0.4569, 0.8832, 0.25, 0.4502, 0.5, 0.0919, 0.7069, 0.0919, 0.7069, 0.4502, 0.5, 0.0919, 0.2931, 0.4502, 0.5, 0.4502, 0.5, 0.0919, 0.2931, 0.5498, 0.5, 0.9081, 0.2931, 0.9081, 0.2931, 0.5498, 0.5, 0.5, 1.0, 0.06699, 0.75, 0.06699, 0.75, 0.5, 1.0, 0.5, 0.0, 0.933, 0.25, 0.933, 0.25, 0.5, 0.0, 0.06699, 0.25, 0.5, 0.0, 0.5, 0.0, 0.06699, 0.25, 0.06699, 0.75, 0.06699, 0.25, 0.06699, 0.25, 0.06699, 0.75, 0.933, 0.75, 0.5, 1.0, 0.5, 1.0, 0.933, 0.75, 0.933, 0.25, 0.933, 0.75, 0.933, 0.75, 0.933, 0.25, 0.4502, 0.5, 0.4751, 0.4569, 0.5249, 0.4569, 0.5498, 0.5, 0.5249, 0.5431, 0.4751, 0.5431, 0.4751, 0.9569, 0.5249, 0.9569, 0.5, 1.0, 0.06699, 0.75, 0.0919, 0.7069, 0.1168, 0.75, 0.06699, 0.25, 0.1168, 0.25, 0.0919, 0.2931, 0.5, 0.0, 0.5249, 0.04315, 0.4751, 0.04315, 0.933, 0.25, 0.9081, 0.2931, 0.8832, 0.25, 0.933, 0.75, 0.8832, 0.75, 0.9081, 0.7069, 0.4751, 0.9569, 0.5, 1.0, 0.5, 1.0, 0.4751, 0.9569, 0.0919, 0.7069, 0.4502, 0.5, 0.4751, 0.5431, 0.1168, 0.75, 0.5249, 0.5431, 0.5249, 0.9569, 0.4751, 0.9569, 0.4751, 0.5431, 0.06699, 0.25, 0.0919, 0.2931, 0.0919, 0.2931, 0.06699, 0.25, 0.1168, 0.25, 0.4751, 0.4569, 0.4502, 0.5, 0.0919, 0.2931, 0.4751, 0.04315, 0.1168, 0.25, 0.1168, 0.25, 0.4751, 0.04315, 0.5249, 0.04315, 0.5249, 0.4569, 0.4751, 0.4569, 0.4751, 0.04315, 0.5, 0.0, 0.933, 0.25, 0.933, 0.25, 0.5, 0.0, 0.9081, 0.2931, 0.5498, 0.5, 0.5249, 0.4569, 0.8832, 0.25, 0.933, 0.75, 0.9081, 0.7069, 0.9081, 0.7069, 0.933, 0.75, 0.8832, 0.75, 0.5249, 0.5431, 0.5498, 0.5, 0.9081, 0.7069, 0.5, 1.0, 0.5249, 0.9569, 0.5249, 0.9569, 0.5, 1.0, 0.4751, 0.4569, 0.1168, 0.25, 0.1168, 0.25, 0.4751, 0.4569, 0.4751, 0.4569, 0.1168, 0.25, 0.4751, 0.04315, 0.4751, 0.5431, 0.4751, 0.9569, 0.1168, 0.75, 0.5249, 0.4569, 0.5249, 0.04315, 0.8832, 0.25, 0.5498, 0.5, 0.9081, 0.2931, 0.9081, 0.7069, 0.5249, 0.5431, 0.8832, 0.75, 0.5249, 0.9569, 0.4502, 0.5, 0.0919, 0.7069, 0.0919, 0.2931, 0.1168, 0.75, 0.4751, 0.5431, 0.4751, 0.5431, 0.1168, 0.75, 0.9081, 0.2931, 0.9081, 0.7069, 0.9081, 0.7069, 0.9081, 0.2931, 0.5249, 0.9569, 0.5249, 0.5431, 0.5249, 0.5431, 0.5249, 0.9569, 0.5249, 0.4569, 0.5249, 0.04315, 0.5249, 0.04315, 0.5249, 0.4569, 0.4751, 0.5431, 0.4751, 0.9569, 0.4751, 0.9569, 0.4751, 0.5431, 0.5249, 0.5431, 0.8832, 0.75, 0.8832, 0.75, 0.5249, 0.5431, 0.4751, 0.04315, 0.4751, 0.4569, 0.4751, 0.4569, 0.4751, 0.04315, 0.0919, 0.7069, 0.0919, 0.2931, 0.0919, 0.2931, 0.0919, 0.7069, 0.9081, 0.7069, 0.5498, 0.5, 0.5498, 0.5, 0.9081, 0.7069, 0.5249, 0.04315, 0.8832, 0.25, 0.8832, 0.25, 0.5249, 0.04315, 0.8832, 0.75, 0.5249, 0.9569, 0.5249, 0.9569, 0.8832, 0.75, 0.4751, 0.9569, 0.1168, 0.75, 0.1168, 0.75, 0.4751, 0.9569, 0.9081, 0.7069, 0.9081, 0.2931, 0.933, 0.25, 0.933, 0.75, 0.933, 0.25, 0.933, 0.75, 0.933, 0.75, 0.933, 0.25, 0.9081, 0.2931, 0.933, 0.25, 0.933, 0.25, 0.9081, 0.2931, 0.9081, 0.7069, 0.9081, 0.2931, 0.9081, 0.2931, 0.9081, 0.7069, 0.8832, 0.25, 0.5249, 0.04315, 0.5, 0.0, 0.933, 0.25, 0.933, 0.25, 0.8832, 0.25, 0.8832, 0.25, 0.933, 0.25, 0.5249, 0.04315, 0.5, 0.0, 0.5, 0.0, 0.5249, 0.04315, 0.8832, 0.25, 0.5249, 0.04315, 0.5249, 0.04315, 0.8832, 0.25, 0.4751, 0.04315, 0.1168, 0.25, 0.06699, 0.25, 0.5, 0.0, 0.5, 0.0, 0.4751, 0.04315, 0.4751, 0.04315, 0.5, 0.0, 0.1168, 0.25, 0.06699, 0.25, 0.06699, 0.25, 0.1168, 0.25, 0.06699, 0.25, 0.5, 0.0, 0.5, 0.0, 0.06699, 0.25, 0.0919, 0.2931, 0.0919, 0.7069, 0.06699, 0.75, 0.06699, 0.25, 0.0919, 0.7069, 0.06699, 0.75, 0.06699, 0.75, 0.0919, 0.7069, 0.0919, 0.2931, 0.0919, 0.7069, 0.0919, 0.7069, 0.0919, 0.2931, 0.06699, 0.75, 0.06699, 0.25, 0.06699, 0.25, 0.06699, 0.75, 0.1168, 0.75, 0.4751, 0.9569, 0.5, 1.0, 0.06699, 0.75, 0.1168, 0.75, 0.4751, 0.9569, 0.4751, 0.9569, 0.1168, 0.75, 0.06699, 0.75, 0.1168, 0.75, 0.1168, 0.75, 0.06699, 0.75, 0.5, 1.0, 0.06699, 0.75, 0.06699, 0.75, 0.5, 1.0, 0.5249, 0.9569, 0.8832, 0.75, 0.933, 0.75, 0.5, 1.0, 0.5249, 0.9569, 0.8832, 0.75, 0.8832, 0.75, 0.5249, 0.9569, 0.8832, 0.75, 0.933, 0.75, 0.933, 0.75, 0.8832, 0.75, 0.933, 0.75, 0.5, 1.0, 0.5, 1.0, 0.933, 0.75])
me_circle_009.materials.append(mat_material_017)
me_circle_009.materials.append(mat_material_018)
me_circle_009.materials.append(None)
me_circle_009.use_remesh_fix_poles = True
me_circle_009.use_remesh_preserve_attributes = False
me_circle_009.update()

# ---- objects
ob_light = bpy.data.objects.new('Light', light_light)
ob_camera = bpy.data.objects.new('Camera', cam_camera)
ob_circle = bpy.data.objects.new('Circle', me_circle_001)
ob_circle_001 = bpy.data.objects.new('Circle.001', me_circle_004)
ob_circle_002 = bpy.data.objects.new('Circle.002', me_circle_005)
ob_circle_003 = bpy.data.objects.new('Circle.003', me_circle_006)
ob_circle_004 = bpy.data.objects.new('Circle.004', me_circle_007)
ob_circle_005 = bpy.data.objects.new('Circle.005', me_circle_008)
ob_circle_006 = bpy.data.objects.new('Circle.006', me_circle_009)

# ---- transforms, parenting, visibility, modifiers, constraints
ob_light.location = (4.076, 1.005, 5.904)
ob_light.rotation_euler = (0.6503, 0.05522, 1.866)
ob_light.lock_rotations_4d = False
ob_light.empty_display_type = 'ARROWS'
ob_light.color = (0.0, 0.0, 0.0, 0.0)
ob_light.lineart.crease_threshold = 0.0
ob_camera.location = (-0.5128, 0.43, 7.9)
ob_camera.lock_rotations_4d = False
ob_camera.empty_display_type = 'ARROWS'
ob_camera.color = (0.0, 0.0, 0.0, 0.0)
ob_camera.display_type = 'WIRE'
ob_camera.lineart.crease_threshold = 0.0
ob_circle.location = (-0.5344, 0.3706, 0.0)
ob_circle_001.location = (1.184, 0.3706, 0.0)
ob_circle_002.location = (0.2944, -1.034, 0.0)
ob_circle_003.location = (-1.394, -1.034, 0.0)
ob_circle_004.location = (-2.225, 0.4401, 0.0)
ob_circle_005.location = (-1.339, 1.899, 0.0)
ob_circle_006.location = (0.2764, 1.857, 0.0)

# ---- collection membership
col_collection.objects.link(ob_light)
col_collection.objects.link(ob_camera)
col_collection.objects.link(ob_circle)
col_collection.objects.link(ob_circle_001)
col_collection.objects.link(ob_circle_002)
col_collection.objects.link(ob_circle_003)
col_collection.objects.link(ob_circle_004)
col_collection.objects.link(ob_circle_005)
col_collection.objects.link(ob_circle_006)

# ---- scene / render settings (as saved in the file)
scene.camera = ob_camera
scene.frame_start = 1; scene.frame_end = 250; scene.frame_set(1)
scene.render.engine = 'BLENDER_EEVEE_NEXT'
scene.render.resolution_x = 256
scene.render.resolution_y = 256
scene.render.film_transparent = True
scene.cycles.sampling_pattern = 'TABULATED_SOBOL'
scene.cycles.use_light_tree = False
scene.view_settings.view_transform = 'Filmic'
bpy.context.view_layer.update()
